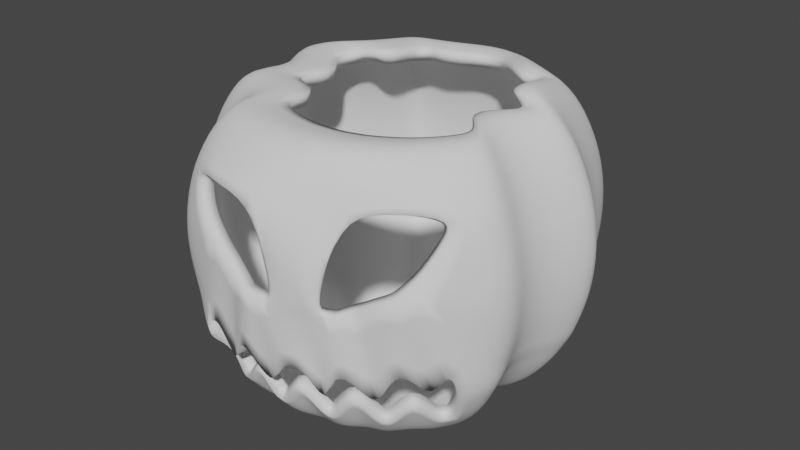 # Source: MD_pumpkin.blend  (saved by Blender 2.92.15; exported with 4.5.12 LTS)
import bpy
from mathutils import Matrix  # noqa: F401  (used for matrix-valued properties, if any)

bpy.ops.wm.read_factory_settings(use_empty=True)
scene = bpy.context.scene
scene.name = 'Scene'

# ---- collections
col_collection = bpy.data.collections.new('Collection'); scene.collection.children.link(col_collection)

# ---- world
world_world = bpy.data.worlds.new('World'); scene.world = world_world
world_world.use_nodes = True; world_world.node_tree.nodes.clear()
_N = world_world.node_tree.nodes; _L = world_world.node_tree.links
n0 = _N.new('ShaderNodeOutputWorld'); n0.name = 'World Output'; n0.location = (300, 300)
n1 = _N.new('ShaderNodeBackground'); n1.name = 'Background'; n1.location = (10, 300)
n1.inputs[0].default_value = (0.05088, 0.05088, 0.05088, 1.0)
_L.new(n1.outputs[0], n0.inputs[0])
n0.is_active_output = True
world_world.color = (0.05088, 0.05088, 0.05088)
world_world.use_sun_shadow = False
world_world.sun_shadow_jitter_overblur = 0.0

# ---- meshes
me_sphere = bpy.data.meshes.new('Sphere')
me_sphere.from_pydata([(0.05215, 0.5864, 0.6284), (0.0, 0.7071, 0.6661), (0.0, 0.8315, 0.5556), (0.0, 0.9239, 0.3827), (0.0, 0.9808, 0.1951), (0.0, 1.0, 7.55e-08), (0.0, 0.9808, -0.1951), (0.0, 0.5556, -0.7699), (0.1605, 0.5757, 0.6284), (0.1379, 0.6935, 0.6661), (0.1622, 0.8155, 0.5556), (0.1802, 0.9061, 0.3827), (0.1913, 0.9619, 0.1951), (0.1951, 0.9808, 7.55e-08), (0.1913, 0.9619, -0.1951), (0.1802, 0.9061, -0.3827), (0.1622, 0.8155, -0.5556), (0.1379, 0.6935, -0.7071), (0.1084, 0.5449, -0.7699), (0.07466, 0.3753, -0.8057), (0.03806, 0.1913, -0.8076), (0.289, 0.4491, 0.664), (0.2948, 0.5583, 0.7017), (0.3424, 0.6732, 0.5912), (0.3777, 0.7586, 0.4183), (0.3995, 0.8111, 0.2307), (0.4069, 0.8289, 0.03564), (0.3995, 0.8111, -0.1595), (0.3777, 0.7586, -0.347), (0.3424, 0.6732, -0.5199), (0.2948, 0.5583, -0.6715), (0.2368, 0.4183, -0.7343), (0.1706, 0.2586, -0.7865), (0.08279, 0.1142, -0.8013), (0.385, 0.3977, 0.664), (0.417, 0.493, 0.7017), (0.4861, 0.5964, 0.5912), (0.5375, 0.6732, 0.4183), (0.5691, 0.7205, 0.2307), (0.5798, 0.7365, 0.03564), (0.5691, 0.7205, -0.1595), (0.5375, 0.6732, -0.347), (0.4861, 0.5964, -0.5199), (0.417, 0.493, -0.6715), (0.3329, 0.367, -0.7343), (0.2082, 0.2467, -0.7733), (0.07786, 0.09611, -0.8039), (0.445, 0.4236, 0.6284), (0.5, 0.5, 0.6661), (0.5879, 0.5879, 0.5556), (0.6533, 0.6533, 0.3827), (0.6935, 0.6935, 0.1951), (0.7071, 0.7071, 7.55e-08), (0.6935, 0.6935, -0.1951), (0.6533, 0.6533, -0.3827), (0.5879, 0.5879, -0.5556), (0.5, 0.5, -0.7071), (0.3936, 0.3822, -0.7506), (0.2676, 0.2524, -0.782), (0.1459, 0.1239, -0.8233), (0.4589, 0.2287, 0.69), (0.5328, 0.2821, 0.7277), (0.6362, 0.3512, 0.6172), (0.713, 0.4025, 0.4443), (0.7603, 0.4342, 0.2567), (0.7763, 0.4448, 0.06165), (0.7603, 0.4342, -0.1334), (0.713, 0.4025, -0.321), (0.6362, 0.3512, -0.4939), (0.5328, 0.2821, -0.6455), (0.4128, 0.2047, -0.7371), (0.2673, 0.1119, -0.7854), (0.1231, 0.0358, -0.8153), (0.5103, 0.1327, 0.69), (0.5981, 0.1599, 0.7277), (0.713, 0.2075, 0.6172), (0.7984, 0.2428, 0.4443), (0.851, 0.2646, 0.2567), (0.8687, 0.272, 0.06165), (0.851, 0.2646, -0.1334), (0.7984, 0.2428, -0.321), (0.713, 0.2075, -0.4939), (0.5981, 0.1599, -0.6455), (0.4692, 0.1344, -0.735), (0.3078, 0.08909, -0.7841), (0.1295, 0.03473, -0.8132), (0.597, 0.1392, 0.6284), (0.6935, 0.1379, 0.6661), (0.8155, 0.1622, 0.5556), (0.9061, 0.1802, 0.3827), (0.9619, 0.1913, 0.1951), (0.9808, 0.1951, 7.55e-08), (0.9619, 0.1913, -0.1951), (0.9061, 0.1802, -0.3827), (0.8155, 0.1622, -0.5556), (0.6935, 0.1379, -0.7071), (0.5449, 0.1084, -0.7699), (0.3753, 0.07466, -0.8057), (0.1913, 0.03806, -0.8076), (0.4815, -0.00578, 0.6512), (0.5809, -0.03657, 0.6889), (0.7052, -0.03657, 0.5784), (0.7976, -0.03657, 0.4055), (0.8545, -0.03657, 0.2179), (0.8738, -0.03657, 0.02286), (0.8545, -0.03657, -0.1722), (0.7976, -0.03657, -0.3598), (0.7052, -0.03657, -0.5327), (0.5809, -0.03657, -0.6843), (0.4293, -0.03657, -0.7471), (0.2564, -0.03657, -0.7993), (0.08111, -0.01841, -0.8036), (0.4708, -0.1142, 0.6512), (0.5673, -0.1745, 0.6889), (0.6892, -0.1988, 0.5784), (0.7799, -0.2168, 0.4055), (0.8357, -0.2279, 0.2179), (0.8545, -0.2317, 0.02286), (0.8357, -0.2279, -0.1722), (0.7799, -0.2168, -0.3598), (0.6892, -0.1988, -0.5327), (0.5673, -0.1745, -0.6843), (0.4187, -0.145, -0.7471), (0.2517, -0.07881, -0.7963), (0.08453, -0.04041, -0.8084), (0.5654, -0.1818, 0.6284), (0.6533, -0.2706, 0.6661), (0.7682, -0.3182, 0.5556), (0.8536, -0.3536, 0.3827), (0.9061, -0.3753, 0.1951), (0.9239, -0.3827, 7.55e-08), (0.9061, -0.3753, -0.1951), (0.8536, -0.3536, -0.3827), (0.7682, -0.3182, -0.5556), (0.6533, -0.2706, -0.7071), (0.5133, -0.2126, -0.7699), (0.3536, -0.1464, -0.8057), (0.1802, -0.07466, -0.8076), (0.5141, -0.2779, 0.6284), (0.5879, -0.3928, 0.6661), (0.6913, -0.4619, 0.5556), (0.7461, -0.5237, 0.4378), (0.7168, -0.5901, 0.3252), (0.6825, -0.6581, 0.2295), (0.6617, -0.7099, 0.1783), (0.7682, -0.5133, -0.3827), (0.6913, -0.4619, -0.5556), (0.5879, -0.3928, -0.7071), (0.4619, -0.3087, -0.7699), (0.3182, -0.2126, -0.8222), (0.1622, -0.1084, -0.8076), (0.445, -0.3621, 0.6284), (0.5, -0.5, 0.6661), (0.5879, -0.5879, 0.5556), (0.5416, -0.6857, 0.4484), (0.5882, -0.7733, 0.1146), (0.6149, -0.6307, -0.3833), (0.5, -0.5, -0.7071), (0.3928, -0.3928, -0.7699), (0.2706, -0.2706, -0.8057), (0.1379, -0.138, -0.8076), (0.3608, -0.4312, 0.6284), (0.3928, -0.5879, 0.6661), (0.4619, -0.6913, 0.5556), (0.3927, -0.7717, 0.4263), (0.4503, -0.8044, 0.04017), (0.4619, -0.6913, -0.5556), (0.3928, -0.5879, -0.7071), (0.3087, -0.4619, -0.7699), (0.2126, -0.3182, -0.8057), (0.1084, -0.1622, -0.8076), (-0.01159, 0.0006593, -0.8241), (0.2648, -0.4825, 0.6284), (0.2706, -0.6533, 0.6661), (0.3182, -0.7682, 0.5556), (0.3645, -0.7913, 0.3952), (0.3447, -0.8546, 0.2113), (0.3211, -0.873, 0.02112), (0.3724, -0.8624, 0.004632), (0.3182, -0.7682, -0.5556), (0.2706, -0.6533, -0.7071), (0.2126, -0.5133, -0.7699), (0.1464, -0.3536, -0.8057), (0.07466, -0.1802, -0.8076), (0.1605, -0.5141, 0.6284), (0.1379, -0.6935, 0.6661), (0.1622, -0.8155, 0.5556), (0.08508, -0.9266, 0.3894), (0.1027, -0.9334, 0.2054), (0.1209, -0.9214, 0.03628), (0.08419, -0.9436, 0.02149), (0.1621, -0.8585, -0.3567), (0.1379, -0.6935, -0.7071), (0.1084, -0.5449, -0.7699), (0.07466, -0.3753, -0.8057), (0.03806, -0.1913, -0.8076), (0.05215, -0.5248, 0.6284), (-2.584e-08, -0.7071, 0.6661), (-8.544e-08, -0.8315, 0.5556), (0.03769, -0.9338, 0.4375), (-0.01376, -0.96, 0.04045), (-8.544e-08, -0.8315, -0.5556), (-2.584e-08, -0.7071, -0.7071), (-1.094e-08, -0.5556, -0.7699), (3.964e-09, -0.3827, -0.8057), (3.964e-09, -0.1951, -0.8076), (-0.05624, -0.5141, 0.6284), (-0.1379, -0.6935, 0.6661), (-0.1622, -0.8155, 0.5556), (-0.1807, -0.9122, 0.4461), (-0.1024, -0.9263, 0.08254), (-0.1622, -0.8155, -0.5556), (-0.1379, -0.6935, -0.7071), (-0.1084, -0.5449, -0.7699), (-0.07466, -0.3753, -0.8057), (-0.03806, -0.1913, -0.8076), (-0.1605, -0.4825, 0.6284), (-0.2706, -0.6533, 0.6661), (-0.3182, -0.7682, 0.5556), (-0.3382, -0.8534, 0.4536), (-0.3168, -0.881, 0.3393), (-0.278, -0.899, 0.2661), (-0.2199, -0.9152, 0.1985), (-0.3182, -0.907, -0.3361), (-0.263, -0.796, -0.4656), (-0.2706, -0.6533, -0.7071), (-0.2126, -0.5133, -0.7699), (-0.1464, -0.3536, -0.8057), (-0.07466, -0.1802, -0.8076), (-0.2565, -0.4312, 0.6284), (-0.3928, -0.5879, 0.6661), (-0.4619, -0.6913, 0.5556), (-0.5133, -0.7682, 0.3827), (-0.5449, -0.8155, 0.1951), (-0.5556, -0.8315, 7.55e-08), (-0.5449, -0.8155, -0.1951), (-0.5133, -0.7682, -0.3827), (-0.4619, -0.6913, -0.5556), (-0.3928, -0.5879, -0.7071), (-0.3087, -0.4619, -0.7699), (-0.2126, -0.3182, -0.8057), (-0.1024, -0.1376, -0.8124), (-0.2254, -0.3075, 0.632), (-0.3847, -0.4454, 0.6697), (-0.4727, -0.5333, 0.5592), (-0.538, -0.5987, 0.3863), (-0.5783, -0.6389, 0.1987), (-0.5919, -0.6525, 0.003641), (-0.5783, -0.6389, -0.1914), (-0.538, -0.5987, -0.379), (-0.4727, -0.5333, -0.5519), (-0.3847, -0.4454, -0.7035), (-0.2776, -0.3382, -0.7663), (-0.187, -0.1996, -0.802), (-0.08402, -0.07375, -0.8183), (-0.2945, -0.2233, 0.632), (-0.4727, -0.3382, 0.6697), (-0.5761, -0.4073, 0.5592), (-0.6529, -0.4587, 0.3863), (-0.7002, -0.4903, 0.1987), (-0.7162, -0.501, 0.003641), (-0.7002, -0.4903, -0.1914), (-0.6529, -0.4587, -0.379), (-0.5761, -0.4073, -0.5519), (-0.4727, -0.3382, -0.7035), (-0.3467, -0.254, -0.7663), (-0.2048, -0.158, -0.8142), (-0.07778, -0.04, -0.8244), (-0.4611, -0.1818, 0.6284), (-0.6533, -0.2706, 0.6661), (-0.7682, -0.3182, 0.5556), (-0.8536, -0.3536, 0.3827), (-0.9061, -0.3753, 0.1951), (-0.9239, -0.3827, 7.55e-08), (-0.9061, -0.3753, -0.1951), (-0.8536, -0.3536, -0.3827), (-0.7682, -0.3182, -0.5556), (-0.6533, -0.2706, -0.7071), (-0.5133, -0.2126, -0.7699), (-0.3536, -0.1464, -0.8057), (-0.1469, -0.0562, -0.8159), (-0.3851, -0.05491, 0.621), (-0.5859, -0.1153, 0.6588), (-0.7078, -0.1395, 0.5483), (-0.7985, -0.1575, 0.3754), (-0.8543, -0.1686, 0.1878), (-0.8731, -0.1724, -0.007318), (-0.8543, -0.1686, -0.2024), (-0.7985, -0.1575, -0.39), (-0.7078, -0.1395, -0.5629), (-0.5859, -0.1153, -0.7144), (-0.4372, -0.08569, -0.7773), (-0.2677, -0.05196, -0.813), (-0.08119, -0.006185, -0.8239), (-0.3958, 0.05348, 0.621), (-0.5994, 0.0227, 0.6588), (-0.7238, 0.0227, 0.5483), (-0.8162, 0.0227, 0.3754), (-0.8731, 0.0227, 0.1878), (-0.8923, 0.0227, -0.007318), (-0.8731, 0.0227, -0.2024), (-0.8162, 0.0227, -0.39), (-0.7238, 0.0227, -0.5629), (-0.5994, 0.0227, -0.7144), (-0.4479, 0.0227, -0.7773), (-0.275, 0.0227, -0.813), (-0.09705, 0.005953, -0.8243), (-0.4927, 0.1392, 0.6284), (-0.6935, 0.1379, 0.6661), (-0.8155, 0.1622, 0.5556), (-0.9061, 0.1802, 0.3827), (-0.9619, 0.1913, 0.1951), (-0.9808, 0.1951, 7.55e-08), (-0.9619, 0.1913, -0.1951), (-0.9061, 0.1802, -0.3827), (-0.8155, 0.1622, -0.5556), (-0.6935, 0.1379, -0.7071), (-0.5449, 0.1084, -0.7699), (-0.3753, 0.07466, -0.8057), (-0.1827, 0.04142, -0.8294), (-0.4611, 0.2434, 0.6284), (-0.6533, 0.2706, 0.6661), (-0.7682, 0.3182, 0.5556), (-0.8536, 0.3536, 0.3827), (-0.9061, 0.3753, 0.1951), (-0.9239, 0.3827, 7.55e-08), (-0.9061, 0.3753, -0.1951), (-0.8536, 0.3536, -0.3827), (-0.7682, 0.3182, -0.5556), (-0.6533, 0.2706, -0.7071), (-0.5133, 0.2126, -0.7699), (-0.3536, 0.1464, -0.8057), (-0.1603, 0.058, -0.8311), (-0.3204, 0.248, 0.653), (-0.4986, 0.3014, 0.6907), (-0.602, 0.3705, 0.5802), (-0.6788, 0.4218, 0.4073), (-0.7261, 0.4534, 0.2197), (-0.7421, 0.4641, 0.02465), (-0.7261, 0.4534, -0.1704), (-0.6788, 0.4218, -0.358), (-0.602, 0.3705, -0.5309), (-0.4986, 0.3014, -0.6825), (-0.3726, 0.2172, -0.7453), (-0.2329, 0.12, -0.7983), (-0.07009, 0.04247, -0.8226), (-0.2513, 0.3322, 0.653), (-0.4107, 0.4085, 0.6907), (-0.4986, 0.4965, 0.5802), (-0.5639, 0.5618, 0.4073), (-0.6042, 0.6021, 0.2197), (-0.6178, 0.6156, 0.02465), (-0.6042, 0.6021, -0.1704), (-0.5639, 0.5618, -0.358), (-0.4986, 0.4965, -0.5309), (-0.4107, 0.4085, -0.6825), (-0.3035, 0.3014, -0.7453), (-0.1855, 0.1773, -0.8079), (-0.05322, 0.05563, -0.8245), (-0.2565, 0.4927, 0.6284), (-0.3928, 0.5879, 0.6661), (-0.4619, 0.6913, 0.5556), (-0.5133, 0.7682, 0.3827), (-0.5449, 0.8155, 0.1951), (-0.5556, 0.8315, 7.55e-08), (-0.5449, 0.8155, -0.1951), (-0.5133, 0.7682, -0.3827), (-0.4619, 0.6913, -0.5556), (-0.3928, 0.5879, -0.7071), (-0.3087, 0.4619, -0.7699), (-0.2126, 0.3182, -0.8057), (-0.1002, 0.1636, -0.8069), (-0.1592, 0.4782, 0.6363), (-0.2693, 0.5874, 0.674), (-0.3169, 0.7023, 0.5635), (-0.3523, 0.7876, 0.3906), (-0.3741, 0.8402, 0.203), (-0.3814, 0.858, 0.007917), (-0.3741, 0.8402, -0.1872), (-0.3523, 0.7876, -0.3748), (-0.3169, 0.7023, -0.5477), (-0.2693, 0.5874, -0.6992), (-0.2113, 0.4474, -0.762), (-0.1452, 0.2876, -0.8142), (-0.05787, 0.1208, -0.81), (-0.05498, 0.5098, 0.6363), (-0.1367, 0.6276, 0.674), (-0.161, 0.7496, 0.5635), (-0.179, 0.8402, 0.3906), (-0.1901, 0.896, 0.203), (-0.1938, 0.9149, 0.007917), (-0.1901, 0.896, -0.1872), (-0.179, 0.8402, -0.3748), (-0.161, 0.7496, -0.5477), (-0.1367, 0.6276, -0.6992), (-0.1071, 0.479, -0.762), (-0.0734, 0.3094, -0.7977), (-0.03305, 0.1245, -0.8096), (6.357e-08, 0.9239, -0.3827), (2.722e-07, 0.8315, -0.5556), (1.53e-07, 0.7071, -0.7071), (7.847e-08, 0.3827, -0.8057), (1.514e-08, 0.1951, -0.8076), (0.04816, 0.2421, -0.8116), (0.1116, 0.1664, -0.7966), (0.1275, 0.1466, -0.7976), (0.1745, 0.1657, -0.7944), (0.1656, 0.07242, -0.8104), (0.169, 0.06458, -0.8066), (0.2421, 0.04816, -0.8116), (0.1296, -0.02098, -0.8), (0.1364, -0.04114, -0.804), (0.2281, -0.09447, -0.8116), (0.2053, -0.1371, -0.8116), (0.1746, -0.1746, -0.8116), (0.1371, -0.2053, -0.8116), (0.09447, -0.2281, -0.8116), (0.04816, -0.2421, -0.8116), (3.964e-09, -0.2469, -0.8116), (-0.04816, -0.2421, -0.8116), (-0.09447, -0.2281, -0.8116), (-0.1371, -0.2053, -0.8116), (-0.1422, -0.1426, -0.8132), (-0.1462, -0.08185, -0.8275), (-0.2326, -0.09427, -0.8181), (-0.1354, -0.02287, -0.8165), (-0.1376, 0.003868, -0.8181), (-0.2352, 0.05326, -0.8143), (-0.2312, 0.09778, -0.8178), (-0.104, 0.07081, -0.8179), (-0.102, 0.08471, -0.8089), (-0.1371, 0.2053, -0.8116), (-0.079, 0.1698, -0.8137), (-0.0469, 0.1762, -0.8037), (3.262e-08, 0.2469, -0.8116), (0.1712, 0.8608, -0.4691), (0.3601, 0.7159, -0.4335), (0.5118, 0.6348, -0.4335), (0.6206, 0.6206, -0.4691), (0.6746, 0.3769, -0.4075), (0.7557, 0.2251, -0.4075), (0.8608, 0.1712, -0.4691), (0.7514, -0.03657, -0.4463), (0.7346, -0.2078, -0.4463), (0.8109, -0.3359, -0.4691), (0.7298, -0.4876, -0.4691), (-0.2881, -0.8403, -0.386), (-0.4876, -0.7298, -0.4691), (-0.5054, -0.566, -0.4655), (-0.6145, -0.433, -0.4655), (-0.8109, -0.3359, -0.4691), (-0.7531, -0.1485, -0.4764), (-0.77, 0.0227, -0.4764), (-0.8608, 0.1712, -0.4691), (-0.8109, 0.3359, -0.4691), (-0.6404, 0.3961, -0.4445), (-0.5313, 0.5291, -0.4445), (-0.4876, 0.7298, -0.4691), (-0.3346, 0.745, -0.4612), (-0.17, 0.7949, -0.4612), (1.679e-07, 0.8777, -0.4691), (0.1835, 0.9228, -0.3268), (0.3842, 0.7742, -0.2911), (0.5469, 0.6873, -0.2911), (0.6653, 0.6653, -0.3268), (0.7271, 0.412, -0.2651), (0.8141, 0.2493, -0.2651), (0.9228, 0.1835, -0.3268), (0.8146, -0.03657, -0.3039), (0.7965, -0.2201, -0.3039), (0.8692, -0.36, -0.3268), (0.7511, -0.5745, -0.2124), (0.636, -0.6868, -0.2436), (0.5037, -0.7252, -0.4438), (0.3622, -0.8557, -0.2749), (0.1425, -0.9197, -0.2725), (-0.02557, -0.9387, -0.257), (-0.1765, -0.8705, -0.452), (-0.3241, -0.877, -0.2466), (-0.5227, -0.7823, -0.3268), (-0.55, -0.6107, -0.3231), (-0.667, -0.4681, -0.3231), (-0.8692, -0.36, -0.3268), (-0.8151, -0.1609, -0.3341), (-0.8332, 0.0227, -0.3341), (-0.9228, 0.1835, -0.3268), (-0.8692, 0.36, -0.3268), (-0.6929, 0.4312, -0.3021), (-0.5759, 0.5738, -0.3021), (-0.5227, 0.7823, -0.3268), (-0.3588, 0.8033, -0.3189), (-0.1823, 0.8569, -0.3189), (4.462e-08, 0.9408, -0.3268), (0.2212, -0.9054, -0.01707), (0.2137, -0.498, 0.6284), (0.2056, -0.673, 0.6661), (0.2417, -0.7914, 0.5556), (0.2118, -0.8929, 0.338), (0.2178, -0.9174, 0.2129), (0.2661, -0.9114, 0.04777), (0.2545, -0.8871, -0.2737), (0.2392, -0.4902, 0.6284), (0.2381, -0.6631, 0.6661), (0.28, -0.7798, 0.5556), (0.3074, -0.847, 0.3378), (0.2995, -0.9011, 0.2074), (0.3095, -0.9036, 0.0451), (0.3041, -0.8809, -0.01452), (0.2982, -0.8217, -0.4589), (0.1374, -0.9285, -0.01496), (0.1985, -0.9034, -0.2731), (0.1871, -0.5061, 0.6284), (0.1718, -0.6833, 0.6661), (0.202, -0.8034, 0.5556), (0.1125, -0.9406, 0.3382), (0.1433, -0.926, 0.2011), (0.1911, -0.9264, 0.05054), (0.02491, -0.9522, 0.02896), (0.0621, -0.8894, -0.4477), (0.4207, -0.8302, 0.02495), (0.436, -0.8149, -0.2701), (0.5082, -0.7969, 0.07797), (0.5729, -0.7304, -0.2544), (-0.05772, -0.9377, 0.05172), (-0.09769, -0.9254, -0.257), (-0.1566, -0.9157, 0.1361), (-0.2414, -0.8928, -0.2473), (0.6255, -0.7535, 0.1309), (0.6809, -0.5887, -0.3868), (0.2606, -0.4876, -0.7699), (0.3317, -0.6206, -0.7071), (0.1795, -0.3359, -0.8057), (0.09152, -0.1712, -0.8076), (0.4069, -0.7838, -0.3506), (0.1158, -0.2167, -0.8116), (0.5249, -0.6396, -0.5556), (0.4464, -0.544, -0.7071), (0.3508, -0.4274, -0.7699), (0.2416, -0.2944, -0.8057), (0.1232, -0.1501, -0.8076), (0.1559, -0.1899, -0.8116), (0.4274, -0.3508, -0.7699), (0.544, -0.4464, -0.7071), (0.2944, -0.2416, -0.8139), (0.1501, -0.1232, -0.8076), (0.6396, -0.5249, -0.5556), (0.1899, -0.1559, -0.8116), (0.2402, -0.7918, -0.5556), (0.2043, -0.6734, -0.7071), (0.1605, -0.5291, -0.7699), (0.1106, -0.3644, -0.8057), (0.05636, -0.1858, -0.8076), (0.07132, -0.2351, -0.8116), (0.03735, -0.379, -0.8057), (0.05423, -0.5502, -0.7699), (0.01904, -0.1932, -0.8076), (0.08116, -0.8235, -0.5556), (0.06902, -0.7003, -0.7071), (0.0241, -0.2445, -0.8116), (-0.06627, -0.863, -0.3657), (-0.07084, -0.7001, -0.7071), (-0.05566, -0.5501, -0.7699), (-0.03834, -0.3789, -0.8057), (-0.01954, -0.1932, -0.8076), (-0.02473, -0.2444, -0.8116), (-0.1117, -0.3641, -0.8057), (-0.1622, -0.5286, -0.7699), (-0.05695, -0.1856, -0.8076), (-0.2427, -0.7911, -0.5556), (-0.2064, -0.6728, -0.7071), (-0.07206, -0.2349, -0.8116)], [], [(460, 398, 15, 435), (1, 0, 8, 9), (400, 399, 16, 17), (2, 1, 9, 10), (7, 400, 17, 18), (3, 2, 10, 11), (401, 7, 18, 19), (4, 3, 11, 12), (434, 401, 19, 403), (5, 4, 12, 13), (171, 402, 20), (6, 5, 13, 14), (492, 6, 14, 461), (461, 14, 27, 462), (435, 15, 28, 436), (9, 8, 21, 22), (17, 16, 29, 30), (10, 9, 22, 23), (18, 17, 30, 31), (11, 10, 23, 24), (19, 18, 31, 32), (12, 11, 24, 25), (403, 19, 32, 404), (13, 12, 25, 26), (171, 20, 33), (14, 13, 26, 27), (24, 23, 36, 37), (32, 31, 44, 45), (25, 24, 37, 38), (404, 32, 45, 405), (26, 25, 38, 39), (171, 33, 46), (27, 26, 39, 40), (462, 27, 40, 463), (436, 28, 41, 437), (22, 21, 34, 35), (30, 29, 42, 43), (23, 22, 35, 36), (31, 30, 43, 44), (463, 40, 53, 464), (437, 41, 54, 438), (35, 34, 47, 48), (43, 42, 55, 56), (36, 35, 48, 49), (44, 43, 56, 57), (37, 36, 49, 50), (45, 44, 57, 58), (38, 37, 50, 51), (405, 45, 58, 406), (39, 38, 51, 52), (171, 46, 59), (40, 39, 52, 53), (58, 57, 70, 71), (51, 50, 63, 64), (406, 58, 71, 407), (52, 51, 64, 65), (171, 59, 72), (53, 52, 65, 66), (464, 53, 66, 465), (438, 54, 67, 439), (48, 47, 60, 61), (56, 55, 68, 69), (49, 48, 61, 62), (57, 56, 69, 70), (50, 49, 62, 63), (439, 67, 80, 440), (61, 60, 73, 74), (69, 68, 81, 82), (62, 61, 74, 75), (70, 69, 82, 83), (63, 62, 75, 76), (71, 70, 83, 84), (64, 63, 76, 77), (407, 71, 84, 408), (65, 64, 77, 78), (171, 72, 85), (66, 65, 78, 79), (465, 66, 79, 466), (77, 76, 89, 90), (408, 84, 97, 409), (78, 77, 90, 91), (171, 85, 98), (79, 78, 91, 92), (466, 79, 92, 467), (440, 80, 93, 441), (74, 73, 86, 87), (82, 81, 94, 95), (75, 74, 87, 88), (83, 82, 95, 96), (76, 75, 88, 89), (84, 83, 96, 97), (441, 93, 106, 442), (87, 86, 99, 100), (95, 94, 107, 108), (88, 87, 100, 101), (96, 95, 108, 109), (89, 88, 101, 102), (97, 96, 109, 110), (90, 89, 102, 103), (409, 97, 110, 410), (91, 90, 103, 104), (171, 98, 111), (92, 91, 104, 105), (467, 92, 105, 468), (410, 110, 123, 411), (104, 103, 116, 117), (171, 111, 124), (105, 104, 117, 118), (468, 105, 118, 469), (442, 106, 119, 443), (100, 99, 112, 113), (108, 107, 120, 121), (101, 100, 113, 114), (109, 108, 121, 122), (102, 101, 114, 115), (110, 109, 122, 123), (103, 102, 115, 116), (121, 120, 133, 134), (114, 113, 126, 127), (122, 121, 134, 135), (115, 114, 127, 128), (123, 122, 135, 136), (116, 115, 128, 129), (411, 123, 136, 412), (117, 116, 129, 130), (171, 124, 137), (118, 117, 130, 131), (469, 118, 131, 470), (443, 119, 132, 444), (113, 112, 125, 126), (171, 137, 150), (131, 130, 143, 144), (470, 131, 144, 471), (444, 132, 145, 445), (126, 125, 138, 139), (134, 133, 146, 147), (127, 126, 139, 140), (135, 134, 147, 148), (128, 127, 140, 141), (136, 135, 148, 149), (129, 128, 141, 142), (412, 136, 149, 413), (130, 129, 142, 143), (140, 139, 152, 153), (541, 542, 157, 158), (141, 140, 153, 154), (543, 541, 158, 159), (546, 543, 159, 414), (171, 150, 544, 160), (528, 527, 155, 472), (139, 138, 151, 152), (542, 545, 156, 157), (522, 521, 165, 473), (152, 151, 161, 162), (536, 535, 166, 167), (153, 152, 162, 163), (537, 536, 167, 168), (154, 153, 163, 164), (538, 537, 168, 169), (540, 538, 169, 415), (171, 160, 539, 170), (529, 530, 180, 181), (164, 163, 174, 175), (531, 529, 181, 182), (534, 531, 182, 416), (171, 170, 532, 183), (520, 519, 178, 474), (162, 161, 172, 173), (530, 533, 179, 180), (163, 162, 173, 174), (510, 509, 190, 475), (512, 511, 184, 185), (548, 547, 191, 192), (513, 512, 185, 186), (549, 548, 192, 193), (514, 513, 186, 187), (550, 549, 193, 194), (515, 514, 187, 188), (552, 550, 194, 417), (516, 515, 188, 189), (171, 183, 551, 195), (509, 516, 189, 190), (187, 186, 198, 199), (553, 554, 203, 204), (558, 553, 204, 418), (171, 195, 555, 205), (518, 517, 200, 476), (185, 184, 196, 197), (557, 556, 201, 202), (186, 185, 197, 198), (554, 557, 202, 203), (524, 523, 210, 477), (197, 196, 206, 207), (560, 559, 211, 212), (198, 197, 207, 208), (561, 560, 212, 213), (199, 198, 208, 209), (562, 561, 213, 214), (564, 562, 214, 419), (171, 205, 563, 215), (565, 566, 226, 227), (570, 565, 227, 420), (171, 215, 567, 228), (526, 525, 222, 478), (207, 206, 216, 217), (569, 568, 224, 225), (208, 207, 217, 218), (566, 569, 225, 226), (209, 208, 218, 219), (446, 223, 236, 447), (217, 216, 229, 230), (225, 224, 237, 238), (218, 217, 230, 231), (226, 225, 238, 239), (219, 218, 231, 232), (227, 226, 239, 240), (220, 219, 232, 233), (420, 227, 240, 421), (221, 220, 233, 234), (171, 228, 241), (222, 221, 234, 235), (478, 222, 235, 479), (421, 240, 253, 422), (234, 233, 246, 247), (171, 241, 254), (235, 234, 247, 248), (479, 235, 248, 480), (447, 236, 249, 448), (230, 229, 242, 243), (238, 237, 250, 251), (231, 230, 243, 244), (239, 238, 251, 252), (232, 231, 244, 245), (240, 239, 252, 253), (233, 232, 245, 246), (243, 242, 255, 256), (251, 250, 263, 264), (244, 243, 256, 257), (252, 251, 264, 265), (245, 244, 257, 258), (253, 252, 265, 266), (246, 245, 258, 259), (422, 253, 266, 423), (247, 246, 259, 260), (171, 254, 267), (248, 247, 260, 261), (480, 248, 261, 481), (448, 249, 262, 449), (260, 259, 272, 273), (171, 267, 280), (261, 260, 273, 274), (481, 261, 274, 482), (449, 262, 275, 450), (256, 255, 268, 269), (264, 263, 276, 277), (257, 256, 269, 270), (265, 264, 277, 278), (258, 257, 270, 271), (266, 265, 278, 279), (259, 258, 271, 272), (423, 266, 279, 424), (277, 276, 289, 290), (270, 269, 282, 283), (278, 277, 290, 291), (271, 270, 283, 284), (279, 278, 291, 292), (272, 271, 284, 285), (424, 279, 292, 425), (273, 272, 285, 286), (171, 280, 293), (274, 273, 286, 287), (482, 274, 287, 483), (450, 275, 288, 451), (269, 268, 281, 282), (171, 293, 306), (287, 286, 299, 300), (483, 287, 300, 484), (451, 288, 301, 452), (282, 281, 294, 295), (290, 289, 302, 303), (283, 282, 295, 296), (291, 290, 303, 304), (284, 283, 296, 297), (292, 291, 304, 305), (285, 284, 297, 298), (425, 292, 305, 426), (286, 285, 298, 299), (296, 295, 308, 309), (304, 303, 316, 317), (297, 296, 309, 310), (305, 304, 317, 318), (298, 297, 310, 311), (426, 305, 318, 427), (299, 298, 311, 312), (171, 306, 319), (300, 299, 312, 313), (484, 300, 313, 485), (452, 301, 314, 453), (295, 294, 307, 308), (303, 302, 315, 316), (313, 312, 325, 326), (485, 313, 326, 486), (453, 314, 327, 454), (308, 307, 320, 321), (316, 315, 328, 329), (309, 308, 321, 322), (317, 316, 329, 330), (310, 309, 322, 323), (318, 317, 330, 331), (311, 310, 323, 324), (427, 318, 331, 428), (312, 311, 324, 325), (171, 319, 332), (330, 329, 342, 343), (323, 322, 335, 336), (331, 330, 343, 344), (324, 323, 336, 337), (428, 331, 344, 429), (325, 324, 337, 338), (171, 332, 345), (326, 325, 338, 339), (486, 326, 339, 487), (454, 327, 340, 455), (321, 320, 333, 334), (329, 328, 341, 342), (322, 321, 334, 335), (487, 339, 352, 488), (455, 340, 353, 456), (334, 333, 346, 347), (342, 341, 354, 355), (335, 334, 347, 348), (343, 342, 355, 356), (336, 335, 348, 349), (344, 343, 356, 357), (337, 336, 349, 350), (429, 344, 357, 430), (338, 337, 350, 351), (171, 345, 358), (339, 338, 351, 352), (357, 356, 369, 370), (350, 349, 362, 363), (430, 357, 370, 431), (351, 350, 363, 364), (171, 358, 371), (352, 351, 364, 365), (488, 352, 365, 489), (456, 353, 366, 457), (347, 346, 359, 360), (355, 354, 367, 368), (348, 347, 360, 361), (356, 355, 368, 369), (349, 348, 361, 362), (457, 366, 379, 458), (360, 359, 372, 373), (368, 367, 380, 381), (361, 360, 373, 374), (369, 368, 381, 382), (362, 361, 374, 375), (370, 369, 382, 383), (363, 362, 375, 376), (431, 370, 383, 432), (364, 363, 376, 377), (171, 371, 384), (365, 364, 377, 378), (489, 365, 378, 490), (376, 375, 388, 389), (432, 383, 396, 433), (377, 376, 389, 390), (171, 384, 397), (378, 377, 390, 391), (490, 378, 391, 491), (458, 379, 392, 459), (373, 372, 385, 386), (381, 380, 393, 394), (374, 373, 386, 387), (382, 381, 394, 395), (375, 374, 387, 388), (383, 382, 395, 396), (459, 392, 398, 460), (386, 385, 0, 1), (394, 393, 399, 400), (387, 386, 1, 2), (395, 394, 400, 7), (388, 387, 2, 3), (396, 395, 7, 401), (389, 388, 3, 4), (433, 396, 401, 434), (390, 389, 4, 5), (171, 397, 402), (391, 390, 5, 6), (491, 391, 6, 492), (397, 433, 434, 402), (384, 432, 433, 397), (371, 431, 432, 384), (358, 430, 431, 371), (345, 429, 430, 358), (332, 428, 429, 345), (319, 427, 428, 332), (306, 426, 427, 319), (293, 425, 426, 306), (280, 424, 425, 293), (267, 423, 424, 280), (254, 422, 423, 267), (241, 421, 422, 254), (228, 420, 421, 241), (567, 570, 420, 228), (563, 564, 419, 215), (555, 558, 418, 205), (551, 552, 417, 195), (532, 534, 416, 183), (539, 540, 415, 170), (544, 546, 414, 160), (137, 412, 413, 150), (124, 411, 412, 137), (111, 410, 411, 124), (98, 409, 410, 111), (85, 408, 409, 98), (72, 407, 408, 85), (59, 406, 407, 72), (46, 405, 406, 59), (33, 404, 405, 46), (20, 403, 404, 33), (402, 434, 403, 20), (393, 459, 460, 399), (380, 458, 459, 393), (367, 457, 458, 380), (354, 456, 457, 367), (341, 455, 456, 354), (328, 454, 455, 341), (315, 453, 454, 328), (302, 452, 453, 315), (289, 451, 452, 302), (276, 450, 451, 289), (263, 449, 450, 276), (250, 448, 449, 263), (237, 447, 448, 250), (224, 446, 447, 237), (133, 444, 445, 146), (120, 443, 444, 133), (107, 442, 443, 120), (94, 441, 442, 107), (81, 440, 441, 94), (68, 439, 440, 81), (55, 438, 439, 68), (42, 437, 438, 55), (29, 436, 437, 42), (16, 435, 436, 29), (399, 460, 435, 16), (392, 491, 492, 398), (379, 490, 491, 392), (366, 489, 490, 379), (353, 488, 489, 366), (340, 487, 488, 353), (327, 486, 487, 340), (314, 485, 486, 327), (301, 484, 485, 314), (288, 483, 484, 301), (275, 482, 483, 288), (262, 481, 482, 275), (249, 480, 481, 262), (236, 479, 480, 249), (223, 478, 479, 236), (132, 470, 471, 145), (119, 469, 470, 132), (106, 468, 469, 119), (93, 467, 468, 106), (80, 466, 467, 93), (67, 465, 466, 80), (54, 464, 465, 67), (41, 463, 464, 54), (28, 462, 463, 41), (15, 461, 462, 28), (398, 492, 461, 15), (507, 506, 499, 493), (506, 505, 498, 499), (505, 504, 497, 498), (504, 503, 496, 497), (503, 502, 495, 496), (502, 501, 494, 495), (508, 507, 493, 500), (474, 178, 507, 508), (173, 172, 501, 502), (174, 173, 502, 503), (175, 174, 503, 504), (176, 175, 504, 505), (177, 176, 505, 506), (178, 177, 506, 507), (493, 499, 516, 509), (499, 498, 515, 516), (498, 497, 514, 515), (497, 496, 513, 514), (496, 495, 512, 513), (495, 494, 511, 512), (500, 493, 509, 510), (475, 190, 517, 518), (473, 165, 519, 520), (472, 155, 521, 522), (476, 200, 523, 524), (477, 210, 525, 526), (471, 144, 527, 528), (170, 415, 534, 532), (167, 166, 533, 530), (415, 169, 531, 534), (169, 168, 529, 531), (168, 167, 530, 529), (160, 414, 540, 539), (414, 159, 538, 540), (159, 158, 537, 538), (158, 157, 536, 537), (157, 156, 535, 536), (150, 413, 546, 544), (147, 146, 545, 542), (413, 149, 543, 546), (149, 148, 541, 543), (148, 147, 542, 541), (183, 416, 552, 551), (416, 182, 550, 552), (182, 181, 549, 550), (181, 180, 548, 549), (180, 179, 547, 548), (195, 417, 558, 555), (193, 192, 557, 554), (192, 191, 556, 557), (417, 194, 553, 558), (194, 193, 554, 553), (205, 418, 564, 563), (418, 204, 562, 564), (204, 203, 561, 562), (203, 202, 560, 561), (202, 201, 559, 560), (215, 419, 570, 567), (213, 212, 569, 566), (212, 211, 568, 569), (419, 214, 565, 570), (214, 213, 566, 565), (187, 199, 188), (176, 164, 175)])
me_sphere.polygons.foreach_set('use_smooth', [True] * 537)
_uv = me_sphere.uv_layers.new(name='UVMap')
_uv.uv.foreach_set('vector', [0.75, 0.3437, 0.75, 0.375, 0.7188, 0.375, 0.7187, 0.3438, 0.75, 0.75, 0.75, 0.8125, 0.7188, 0.8125, 0.7188, 0.75, 0.75, 0.25, 0.75, 0.3125, 0.7188, 0.3125, 0.7188, 0.25, 0.75, 0.6875, 0.75, 0.75, 0.7188, 0.75, 0.7188, 0.6875, 0.75, 0.1875, 0.75, 0.25, 0.7188, 0.25, 0.7188, 0.1875, 0.75, 0.625, 0.75, 0.6875, 0.7188, 0.6875, 0.7188, 0.625, 0.75, 0.125, 0.75, 0.1875, 0.7188, 0.1875, 0.7188, 0.125, 0.75, 0.5625, 0.75, 0.625, 0.7188, 0.625, 0.7188, 0.5625, 0.75, 0.07975, 0.75, 0.125, 0.7188, 0.125, 0.7187, 0.07975, 0.75, 0.5, 0.75, 0.5625, 0.7188, 0.5625, 0.7188, 0.5, 0.7344, 0.0, 0.75, 0.0625, 0.7187, 0.0625, 0.75, 0.4375, 0.75, 0.5, 0.7188, 0.5, 0.7188, 0.4375, 0.75, 0.3936, 0.75, 0.4375, 0.7188, 0.4375, 0.7188, 0.3936, 0.7188, 0.3936, 0.7188, 0.4375, 0.6875, 0.4375, 0.6875, 0.3936, 0.7187, 0.3438, 0.7188, 0.375, 0.6875, 0.375, 0.6875, 0.3438, 0.7188, 0.75, 0.7188, 0.8125, 0.6875, 0.8125, 0.6875, 0.75, 0.7188, 0.25, 0.7188, 0.3125, 0.6875, 0.3125, 0.6875, 0.25, 0.7188, 0.6875, 0.7188, 0.75, 0.6875, 0.75, 0.6875, 0.6875, 0.7188, 0.1875, 0.7188, 0.25, 0.6875, 0.25, 0.6875, 0.1875, 0.7188, 0.625, 0.7188, 0.6875, 0.6875, 0.6875, 0.6875, 0.625, 0.7188, 0.125, 0.7188, 0.1875, 0.6875, 0.1875, 0.6875, 0.125, 0.7188, 0.5625, 0.7188, 0.625, 0.6875, 0.625, 0.6875, 0.5625, 0.7187, 0.07975, 0.7188, 0.125, 0.6875, 0.125, 0.6875, 0.07975, 0.7188, 0.5, 0.7188, 0.5625, 0.6875, 0.5625, 0.6875, 0.5, 0.7031, 0.0, 0.7187, 0.0625, 0.6875, 0.0625, 0.7188, 0.4375, 0.7188, 0.5, 0.6875, 0.5, 0.6875, 0.4375, 0.6875, 0.625, 0.6875, 0.6875, 0.6562, 0.6875, 0.6562, 0.625, 0.6875, 0.125, 0.6875, 0.1875, 0.6562, 0.1875, 0.6562, 0.125, 0.6875, 0.5625, 0.6875, 0.625, 0.6562, 0.625, 0.6562, 0.5625, 0.6875, 0.07975, 0.6875, 0.125, 0.6562, 0.125, 0.6562, 0.07975, 0.6875, 0.5, 0.6875, 0.5625, 0.6562, 0.5625, 0.6562, 0.5, 0.6719, 0.0, 0.6875, 0.0625, 0.6562, 0.0625, 0.6875, 0.4375, 0.6875, 0.5, 0.6562, 0.5, 0.6562, 0.4375, 0.6875, 0.3936, 0.6875, 0.4375, 0.6562, 0.4375, 0.6562, 0.3936, 0.6875, 0.3438, 0.6875, 0.375, 0.6562, 0.375, 0.6562, 0.3438, 0.6875, 0.75, 0.6875, 0.8125, 0.6562, 0.8125, 0.6562, 0.75, 0.6875, 0.25, 0.6875, 0.3125, 0.6562, 0.3125, 0.6562, 0.25, 0.6875, 0.6875, 0.6875, 0.75, 0.6562, 0.75, 0.6562, 0.6875, 0.6875, 0.1875, 0.6875, 0.25, 0.6562, 0.25, 0.6562, 0.1875, 0.6562, 0.3936, 0.6562, 0.4375, 0.625, 0.4375, 0.625, 0.3936, 0.6562, 0.3438, 0.6562, 0.375, 0.625, 0.375, 0.625, 0.3438, 0.6562, 0.75, 0.6562, 0.8125, 0.625, 0.8125, 0.625, 0.75, 0.6562, 0.25, 0.6562, 0.3125, 0.625, 0.3125, 0.625, 0.25, 0.6562, 0.6875, 0.6562, 0.75, 0.625, 0.75, 0.625, 0.6875, 0.6562, 0.1875, 0.6562, 0.25, 0.625, 0.25, 0.625, 0.1875, 0.6562, 0.625, 0.6562, 0.6875, 0.625, 0.6875, 0.625, 0.625, 0.6562, 0.125, 0.6562, 0.1875, 0.625, 0.1875, 0.625, 0.125, 0.6562, 0.5625, 0.6562, 0.625, 0.625, 0.625, 0.625, 0.5625, 0.6562, 0.07975, 0.6562, 0.125, 0.625, 0.125, 0.625, 0.07975, 0.6562, 0.5, 0.6562, 0.5625, 0.625, 0.5625, 0.625, 0.5, 0.6406, 0.0, 0.6562, 0.0625, 0.625, 0.0625, 0.6562, 0.4375, 0.6562, 0.5, 0.625, 0.5, 0.625, 0.4375, 0.625, 0.125, 0.625, 0.1875, 0.5937, 0.1875, 0.5937, 0.125, 0.625, 0.5625, 0.625, 0.625, 0.5937, 0.625, 0.5937, 0.5625, 0.625, 0.07975, 0.625, 0.125, 0.5937, 0.125, 0.5937, 0.07975, 0.625, 0.5, 0.625, 0.5625, 0.5937, 0.5625, 0.5937, 0.5, 0.6094, 0.0, 0.625, 0.0625, 0.5937, 0.0625, 0.625, 0.4375, 0.625, 0.5, 0.5937, 0.5, 0.5937, 0.4375, 0.625, 0.3936, 0.625, 0.4375, 0.5937, 0.4375, 0.5938, 0.3936, 0.625, 0.3438, 0.625, 0.375, 0.5938, 0.375, 0.5938, 0.3438, 0.625, 0.75, 0.625, 0.8125, 0.5937, 0.8125, 0.5937, 0.75, 0.625, 0.25, 0.625, 0.3125, 0.5937, 0.3125, 0.5937, 0.25, 0.625, 0.6875, 0.625, 0.75, 0.5937, 0.75, 0.5937, 0.6875, 0.625, 0.1875, 0.625, 0.25, 0.5937, 0.25, 0.5937, 0.1875, 0.625, 0.625, 0.625, 0.6875, 0.5937, 0.6875, 0.5937, 0.625, 0.5938, 0.3438, 0.5938, 0.375, 0.5625, 0.375, 0.5625, 0.3438, 0.5937, 0.75, 0.5937, 0.8125, 0.5625, 0.8125, 0.5625, 0.75, 0.5937, 0.25, 0.5937, 0.3125, 0.5625, 0.3125, 0.5625, 0.25, 0.5937, 0.6875, 0.5937, 0.75, 0.5625, 0.75, 0.5625, 0.6875, 0.5937, 0.1875, 0.5937, 0.25, 0.5625, 0.25, 0.5625, 0.1875, 0.5937, 0.625, 0.5937, 0.6875, 0.5625, 0.6875, 0.5625, 0.625, 0.5937, 0.125, 0.5937, 0.1875, 0.5625, 0.1875, 0.5625, 0.125, 0.5937, 0.5625, 0.5937, 0.625, 0.5625, 0.625, 0.5625, 0.5625, 0.5937, 0.07975, 0.5937, 0.125, 0.5625, 0.125, 0.5625, 0.07975, 0.5937, 0.5, 0.5937, 0.5625, 0.5625, 0.5625, 0.5625, 0.5, 0.5781, 0.0, 0.5937, 0.0625, 0.5625, 0.0625, 0.5937, 0.4375, 0.5937, 0.5, 0.5625, 0.5, 0.5625, 0.4375, 0.5938, 0.3936, 0.5937, 0.4375, 0.5625, 0.4375, 0.5625, 0.3936, 0.5625, 0.5625, 0.5625, 0.625, 0.5312, 0.625, 0.5312, 0.5625, 0.5625, 0.07975, 0.5625, 0.125, 0.5312, 0.125, 0.5312, 0.07975, 0.5625, 0.5, 0.5625, 0.5625, 0.5312, 0.5625, 0.5312, 0.5, 0.5469, 0.0, 0.5625, 0.0625, 0.5312, 0.0625, 0.5625, 0.4375, 0.5625, 0.5, 0.5312, 0.5, 0.5312, 0.4375, 0.5625, 0.3936, 0.5625, 0.4375, 0.5312, 0.4375, 0.5312, 0.3936, 0.5625, 0.3438, 0.5625, 0.375, 0.5312, 0.375, 0.5312, 0.3438, 0.5625, 0.75, 0.5625, 0.8125, 0.5312, 0.8125, 0.5312, 0.75, 0.5625, 0.25, 0.5625, 0.3125, 0.5312, 0.3125, 0.5312, 0.25, 0.5625, 0.6875, 0.5625, 0.75, 0.5312, 0.75, 0.5312, 0.6875, 0.5625, 0.1875, 0.5625, 0.25, 0.5312, 0.25, 0.5312, 0.1875, 0.5625, 0.625, 0.5625, 0.6875, 0.5312, 0.6875, 0.5312, 0.625, 0.5625, 0.125, 0.5625, 0.1875, 0.5312, 0.1875, 0.5312, 0.125, 0.5312, 0.3438, 0.5312, 0.375, 0.5, 0.375, 0.5, 0.3438, 0.5312, 0.75, 0.5312, 0.8125, 0.5, 0.8125, 0.5, 0.75, 0.5312, 0.25, 0.5312, 0.3125, 0.5, 0.3125, 0.5, 0.25, 0.5312, 0.6875, 0.5312, 0.75, 0.5, 0.75, 0.5, 0.6875, 0.5312, 0.1875, 0.5312, 0.25, 0.5, 0.25, 0.5, 0.1875, 0.5312, 0.625, 0.5312, 0.6875, 0.5, 0.6875, 0.5, 0.625, 0.5312, 0.125, 0.5312, 0.1875, 0.5, 0.1875, 0.5, 0.125, 0.5312, 0.5625, 0.5312, 0.625, 0.5, 0.625, 0.5, 0.5625, 0.5312, 0.07975, 0.5312, 0.125, 0.5, 0.125, 0.5, 0.07975, 0.5312, 0.5, 0.5312, 0.5625, 0.5, 0.5625, 0.5, 0.5, 0.5156, 0.0, 0.5312, 0.0625, 0.5, 0.0625, 0.5312, 0.4375, 0.5312, 0.5, 0.5, 0.5, 0.5, 0.4375, 0.5312, 0.3936, 0.5312, 0.4375, 0.5, 0.4375, 0.5, 0.3936, 0.5, 0.07975, 0.5, 0.125, 0.4687, 0.125, 0.4687, 0.07975, 0.5, 0.5, 0.5, 0.5625, 0.4687, 0.5625, 0.4687, 0.5, 0.4844, 0.0, 0.5, 0.0625, 0.4687, 0.0625, 0.5, 0.4375, 0.5, 0.5, 0.4687, 0.5, 0.4687, 0.4375, 0.5, 0.3936, 0.5, 0.4375, 0.4687, 0.4375, 0.4687, 0.3936, 0.5, 0.3438, 0.5, 0.375, 0.4687, 0.375, 0.4687, 0.3438, 0.5, 0.75, 0.5, 0.8125, 0.4687, 0.8125, 0.4687, 0.75, 0.5, 0.25, 0.5, 0.3125, 0.4687, 0.3125, 0.4687, 0.25, 0.5, 0.6875, 0.5, 0.75, 0.4687, 0.75, 0.4687, 0.6875, 0.5, 0.1875, 0.5, 0.25, 0.4687, 0.25, 0.4687, 0.1875, 0.5, 0.625, 0.5, 0.6875, 0.4687, 0.6875, 0.4687, 0.625, 0.5, 0.125, 0.5, 0.1875, 0.4687, 0.1875, 0.4687, 0.125, 0.5, 0.5625, 0.5, 0.625, 0.4687, 0.625, 0.4687, 0.5625, 0.4687, 0.25, 0.4687, 0.3125, 0.4375, 0.3125, 0.4375, 0.25, 0.4687, 0.6875, 0.4687, 0.75, 0.4375, 0.75, 0.4375, 0.6875, 0.4687, 0.1875, 0.4687, 0.25, 0.4375, 0.25, 0.4375, 0.1875, 0.4687, 0.625, 0.4687, 0.6875, 0.4375, 0.6875, 0.4375, 0.625, 0.4687, 0.125, 0.4687, 0.1875, 0.4375, 0.1875, 0.4375, 0.125, 0.4687, 0.5625, 0.4687, 0.625, 0.4375, 0.625, 0.4375, 0.5625, 0.4687, 0.07975, 0.4687, 0.125, 0.4375, 0.125, 0.4375, 0.07975, 0.4687, 0.5, 0.4687, 0.5625, 0.4375, 0.5625, 0.4375, 0.5, 0.4531, 0.0, 0.4687, 0.0625, 0.4375, 0.0625, 0.4687, 0.4375, 0.4687, 0.5, 0.4375, 0.5, 0.4375, 0.4375, 0.4687, 0.3936, 0.4687, 0.4375, 0.4375, 0.4375, 0.4375, 0.3936, 0.4687, 0.3438, 0.4687, 0.375, 0.4375, 0.375, 0.4375, 0.3438, 0.4687, 0.75, 0.4687, 0.8125, 0.4375, 0.8125, 0.4375, 0.75, 0.4219, 0.0, 0.4375, 0.0625, 0.4062, 0.0625, 0.4375, 0.4375, 0.4375, 0.5, 0.4062, 0.5, 0.4062, 0.4375, 0.4375, 0.3936, 0.4375, 0.4375, 0.4062, 0.4375, 0.4062, 0.3936, 0.4375, 0.3438, 0.4375, 0.375, 0.4062, 0.375, 0.4062, 0.3438, 0.4375, 0.75, 0.4375, 0.8125, 0.4062, 0.8125, 0.4062, 0.75, 0.4375, 0.25, 0.4375, 0.3125, 0.4062, 0.3125, 0.4062, 0.25, 0.4375, 0.6875, 0.4375, 0.75, 0.4062, 0.75, 0.4062, 0.6875, 0.4375, 0.1875, 0.4375, 0.25, 0.4062, 0.25, 0.4062, 0.1875, 0.4375, 0.625, 0.4375, 0.6875, 0.4062, 0.6875, 0.4062, 0.625, 0.4375, 0.125, 0.4375, 0.1875, 0.4062, 0.1875, 0.4062, 0.125, 0.4375, 0.5625, 0.4375, 0.625, 0.4062, 0.625, 0.4062, 0.5625, 0.4375, 0.07975, 0.4375, 0.125, 0.4062, 0.125, 0.4062, 0.07975, 0.4375, 0.5, 0.4375, 0.5625, 0.4062, 0.5625, 0.4062, 0.5, 0.4062, 0.6875, 0.4062, 0.75, 0.375, 0.75, 0.375, 0.6875, 0.3906, 0.1875, 0.3906, 0.25, 0.375, 0.25, 0.375, 0.1875, 0.4062, 0.625, 0.4062, 0.6875, 0.375, 0.6875, 0.375, 0.625, 0.3906, 0.125, 0.3906, 0.1875, 0.375, 0.1875, 0.375, 0.125, 0.3906, 0.07975, 0.3906, 0.125, 0.375, 0.125, 0.375, 0.07975, 0.3906, 0.0, 0.4062, 0.0625, 0.3906, 0.0625, 0.375, 0.0625, 0.3906, 0.3936, 0.3906, 0.4375, 0.375, 0.4375, 0.375, 0.3936, 0.4062, 0.75, 0.4062, 0.8125, 0.375, 0.8125, 0.375, 0.75, 0.3906, 0.25, 0.3906, 0.3125, 0.375, 0.3125, 0.375, 0.25, 0.3594, 0.3936, 0.3594, 0.4375, 0.3437, 0.4375, 0.3437, 0.3936, 0.375, 0.75, 0.375, 0.8125, 0.3437, 0.8125, 0.3437, 0.75, 0.3594, 0.25, 0.3594, 0.3125, 0.3437, 0.3125, 0.3437, 0.25, 0.375, 0.6875, 0.375, 0.75, 0.3437, 0.75, 0.3437, 0.6875, 0.3594, 0.1875, 0.3594, 0.25, 0.3437, 0.25, 0.3437, 0.1875, 0.375, 0.625, 0.375, 0.6875, 0.3437, 0.6875, 0.3437, 0.625, 0.3594, 0.125, 0.3594, 0.1875, 0.3437, 0.1875, 0.3437, 0.125, 0.3594, 0.07975, 0.3594, 0.125, 0.3437, 0.125, 0.3437, 0.07975, 0.3594, 0.0, 0.375, 0.0625, 0.3594, 0.0625, 0.3437, 0.0625, 0.3281, 0.1875, 0.3281, 0.25, 0.3125, 0.25, 0.3125, 0.1875, 0.3437, 0.625, 0.3437, 0.6875, 0.3125, 0.6875, 0.3125, 0.625, 0.3281, 0.125, 0.3281, 0.1875, 0.3125, 0.1875, 0.3125, 0.125, 0.3281, 0.07975, 0.3281, 0.125, 0.3125, 0.125, 0.3125, 0.07975, 0.3281, 0.0, 0.3437, 0.0625, 0.3281, 0.0625, 0.3125, 0.0625, 0.3281, 0.3936, 0.3281, 0.4375, 0.3125, 0.4375, 0.3125, 0.3936, 0.3437, 0.75, 0.3437, 0.8125, 0.3125, 0.8125, 0.3125, 0.75, 0.3281, 0.25, 0.3281, 0.3125, 0.3125, 0.3125, 0.3125, 0.25, 0.3437, 0.6875, 0.3437, 0.75, 0.3125, 0.75, 0.3125, 0.6875, 0.2892, 0.3936, 0.2892, 0.4375, 0.2812, 0.4375, 0.2812, 0.3936, 0.2892, 0.75, 0.2892, 0.8125, 0.2812, 0.8125, 0.2812, 0.75, 0.2969, 0.25, 0.2969, 0.3125, 0.2812, 0.3125, 0.2812, 0.25, 0.2892, 0.6875, 0.2892, 0.75, 0.2812, 0.75, 0.2812, 0.6875, 0.2969, 0.1875, 0.2969, 0.25, 0.2812, 0.25, 0.2812, 0.1875, 0.2892, 0.625, 0.2892, 0.6875, 0.2812, 0.6875, 0.2812, 0.625, 0.2969, 0.125, 0.2969, 0.1875, 0.2812, 0.1875, 0.2812, 0.125, 0.2892, 0.5625, 0.2892, 0.625, 0.2812, 0.625, 0.2812, 0.5625, 0.2969, 0.07975, 0.2969, 0.125, 0.2812, 0.125, 0.2812, 0.07975, 0.2892, 0.5, 0.2892, 0.5625, 0.2812, 0.5625, 0.2812, 0.5, 0.2969, 0.0, 0.3125, 0.0625, 0.2969, 0.0625, 0.2812, 0.0625, 0.2892, 0.4375, 0.2892, 0.5, 0.2812, 0.5, 0.2812, 0.4375, 0.2812, 0.625, 0.2812, 0.6875, 0.25, 0.6875, 0.25, 0.625, 0.2656, 0.125, 0.2656, 0.1875, 0.25, 0.1875, 0.25, 0.125, 0.2656, 0.07975, 0.2656, 0.125, 0.25, 0.125, 0.25, 0.07975, 0.2656, 0.0, 0.2812, 0.0625, 0.2656, 0.0625, 0.25, 0.0625, 0.2656, 0.3936, 0.2656, 0.4375, 0.25, 0.4375, 0.25, 0.3936, 0.2812, 0.75, 0.2812, 0.8125, 0.25, 0.8125, 0.25, 0.75, 0.2656, 0.25, 0.2656, 0.3125, 0.25, 0.3125, 0.25, 0.25, 0.2812, 0.6875, 0.2812, 0.75, 0.25, 0.75, 0.25, 0.6875, 0.2656, 0.1875, 0.2656, 0.25, 0.25, 0.25, 0.25, 0.1875, 0.2344, 0.3936, 0.2344, 0.4375, 0.2187, 0.4375, 0.2187, 0.3936, 0.25, 0.75, 0.25, 0.8125, 0.2188, 0.8125, 0.2187, 0.75, 0.234, 0.25, 0.234, 0.3125, 0.2187, 0.3125, 0.2187, 0.25, 0.25, 0.6875, 0.25, 0.75, 0.2187, 0.75, 0.2187, 0.6875, 0.234, 0.1875, 0.234, 0.25, 0.2187, 0.25, 0.2188, 0.1875, 0.25, 0.625, 0.25, 0.6875, 0.2187, 0.6875, 0.2188, 0.625, 0.234, 0.125, 0.234, 0.1875, 0.2188, 0.1875, 0.2188, 0.125, 0.234, 0.07975, 0.234, 0.125, 0.2188, 0.125, 0.2188, 0.07975, 0.2344, 0.0, 0.25, 0.0625, 0.234, 0.0625, 0.2188, 0.0625, 0.2026, 0.125, 0.2026, 0.1875, 0.1875, 0.1875, 0.1875, 0.125, 0.2026, 0.07975, 0.2026, 0.125, 0.1875, 0.125, 0.1875, 0.07975, 0.2031, 0.0, 0.2188, 0.0625, 0.2026, 0.0625, 0.1875, 0.0625, 0.2031, 0.3936, 0.2031, 0.4375, 0.1875, 0.4375, 0.1875, 0.3936, 0.2187, 0.75, 0.2188, 0.8125, 0.1875, 0.8125, 0.1875, 0.75, 0.2026, 0.25, 0.2026, 0.3125, 0.1875, 0.3125, 0.1875, 0.25, 0.2187, 0.6875, 0.2187, 0.75, 0.1875, 0.75, 0.1875, 0.6875, 0.2026, 0.1875, 0.2026, 0.25, 0.1875, 0.25, 0.1875, 0.1875, 0.2188, 0.625, 0.2187, 0.6875, 0.1875, 0.6875, 0.1875, 0.625, 0.1875, 0.3438, 0.1875, 0.375, 0.1563, 0.375, 0.1563, 0.3438, 0.1875, 0.75, 0.1875, 0.8125, 0.1563, 0.8125, 0.1563, 0.75, 0.1875, 0.25, 0.1875, 0.3125, 0.1562, 0.3125, 0.1563, 0.25, 0.1875, 0.6875, 0.1875, 0.75, 0.1563, 0.75, 0.1562, 0.6875, 0.1875, 0.1875, 0.1875, 0.25, 0.1563, 0.25, 0.1563, 0.1875, 0.1875, 0.625, 0.1875, 0.6875, 0.1562, 0.6875, 0.1563, 0.625, 0.1875, 0.125, 0.1875, 0.1875, 0.1563, 0.1875, 0.1563, 0.125, 0.1875, 0.5625, 0.1875, 0.625, 0.1563, 0.625, 0.1562, 0.5625, 0.1875, 0.07975, 0.1875, 0.125, 0.1563, 0.125, 0.1563, 0.07975, 0.1875, 0.5, 0.1875, 0.5625, 0.1562, 0.5625, 0.1562, 0.5, 0.1719, 0.0, 0.1875, 0.0625, 0.1563, 0.0625, 0.1875, 0.4375, 0.1875, 0.5, 0.1562, 0.5, 0.1562, 0.4375, 0.1875, 0.3936, 0.1875, 0.4375, 0.1562, 0.4375, 0.1563, 0.3936, 0.1563, 0.07975, 0.1563, 0.125, 0.125, 0.125, 0.125, 0.07975, 0.1562, 0.5, 0.1562, 0.5625, 0.125, 0.5625, 0.125, 0.5, 0.1406, 0.0, 0.1563, 0.0625, 0.125, 0.0625, 0.1562, 0.4375, 0.1562, 0.5, 0.125, 0.5, 0.125, 0.4375, 0.1563, 0.3936, 0.1562, 0.4375, 0.125, 0.4375, 0.125, 0.3936, 0.1563, 0.3438, 0.1563, 0.375, 0.125, 0.375, 0.125, 0.3438, 0.1563, 0.75, 0.1563, 0.8125, 0.125, 0.8125, 0.125, 0.75, 0.1563, 0.25, 0.1562, 0.3125, 0.125, 0.3125, 0.125, 0.25, 0.1562, 0.6875, 0.1563, 0.75, 0.125, 0.75, 0.125, 0.6875, 0.1563, 0.1875, 0.1563, 0.25, 0.125, 0.25, 0.125, 0.1875, 0.1563, 0.625, 0.1562, 0.6875, 0.125, 0.6875, 0.125, 0.625, 0.1563, 0.125, 0.1563, 0.1875, 0.125, 0.1875, 0.125, 0.125, 0.1562, 0.5625, 0.1563, 0.625, 0.125, 0.625, 0.125, 0.5625, 0.125, 0.75, 0.125, 0.8125, 0.09375, 0.8125, 0.09375, 0.75, 0.125, 0.25, 0.125, 0.3125, 0.09375, 0.3125, 0.09375, 0.25, 0.125, 0.6875, 0.125, 0.75, 0.09375, 0.75, 0.09375, 0.6875, 0.125, 0.1875, 0.125, 0.25, 0.09375, 0.25, 0.09375, 0.1875, 0.125, 0.625, 0.125, 0.6875, 0.09375, 0.6875, 0.09375, 0.625, 0.125, 0.125, 0.125, 0.1875, 0.09375, 0.1875, 0.09375, 0.125, 0.125, 0.5625, 0.125, 0.625, 0.09375, 0.625, 0.09375, 0.5625, 0.125, 0.07975, 0.125, 0.125, 0.09375, 0.125, 0.09375, 0.07975, 0.125, 0.5, 0.125, 0.5625, 0.09375, 0.5625, 0.09375, 0.5, 0.1094, 0.0, 0.125, 0.0625, 0.09375, 0.0625, 0.125, 0.4375, 0.125, 0.5, 0.09375, 0.5, 0.09375, 0.4375, 0.125, 0.3936, 0.125, 0.4375, 0.09375, 0.4375, 0.09375, 0.3936, 0.125, 0.3438, 0.125, 0.375, 0.09375, 0.375, 0.09375, 0.3437, 0.09375, 0.5, 0.09375, 0.5625, 0.0625, 0.5625, 0.0625, 0.5, 0.07813, 0.0, 0.09375, 0.0625, 0.0625, 0.0625, 0.09375, 0.4375, 0.09375, 0.5, 0.0625, 0.5, 0.0625, 0.4375, 0.09375, 0.3936, 0.09375, 0.4375, 0.0625, 0.4375, 0.0625, 0.3936, 0.09375, 0.3437, 0.09375, 0.375, 0.0625, 0.375, 0.0625, 0.3438, 0.09375, 0.75, 0.09375, 0.8125, 0.0625, 0.8125, 0.0625, 0.75, 0.09375, 0.25, 0.09375, 0.3125, 0.0625, 0.3125, 0.0625, 0.25, 0.09375, 0.6875, 0.09375, 0.75, 0.0625, 0.75, 0.0625, 0.6875, 0.09375, 0.1875, 0.09375, 0.25, 0.0625, 0.25, 0.0625, 0.1875, 0.09375, 0.625, 0.09375, 0.6875, 0.0625, 0.6875, 0.0625, 0.625, 0.09375, 0.125, 0.09375, 0.1875, 0.0625, 0.1875, 0.0625, 0.125, 0.09375, 0.5625, 0.09375, 0.625, 0.0625, 0.625, 0.0625, 0.5625, 0.09375, 0.07975, 0.09375, 0.125, 0.0625, 0.125, 0.0625, 0.07975, 0.0625, 0.25, 0.0625, 0.3125, 0.03125, 0.3125, 0.03125, 0.25, 0.0625, 0.6875, 0.0625, 0.75, 0.03125, 0.75, 0.03125, 0.6875, 0.0625, 0.1875, 0.0625, 0.25, 0.03125, 0.25, 0.03125, 0.1875, 0.0625, 0.625, 0.0625, 0.6875, 0.03125, 0.6875, 0.03125, 0.625, 0.0625, 0.125, 0.0625, 0.1875, 0.03125, 0.1875, 0.03125, 0.125, 0.0625, 0.5625, 0.0625, 0.625, 0.03125, 0.625, 0.03125, 0.5625, 0.0625, 0.07975, 0.0625, 0.125, 0.03125, 0.125, 0.03125, 0.07975, 0.0625, 0.5, 0.0625, 0.5625, 0.03125, 0.5625, 0.03125, 0.5, 0.04688, 0.0, 0.0625, 0.0625, 0.03125, 0.0625, 0.0625, 0.4375, 0.0625, 0.5, 0.03125, 0.5, 0.03125, 0.4375, 0.0625, 0.3936, 0.0625, 0.4375, 0.03125, 0.4375, 0.03125, 0.3936, 0.0625, 0.3438, 0.0625, 0.375, 0.03125, 0.375, 0.03125, 0.3438, 0.0625, 0.75, 0.0625, 0.8125, 0.03125, 0.8125, 0.03125, 0.75, 0.01563, 0.0, 0.03125, 0.0625, 2.384e-07, 0.0625, 0.03125, 0.4375, 0.03125, 0.5, 0.0, 0.5, 0.0, 0.4375, 0.03125, 0.3936, 0.03125, 0.4375, 0.0, 0.4375, 4.184e-08, 0.3936, 0.03125, 0.3438, 0.03125, 0.375, 5.96e-08, 0.375, 2.98e-08, 0.3438, 0.03125, 0.75, 0.03125, 0.8125, 5.96e-08, 0.8125, 0.0, 0.75, 0.03125, 0.25, 0.03125, 0.3125, 0.0, 0.3125, 0.0, 0.25, 0.03125, 0.6875, 0.03125, 0.75, 0.0, 0.75, 0.0, 0.6875, 0.03125, 0.1875, 0.03125, 0.25, 0.0, 0.25, 5.96e-08, 0.1875, 0.03125, 0.625, 0.03125, 0.6875, 0.0, 0.6875, 5.96e-08, 0.625, 0.03125, 0.125, 0.03125, 0.1875, 5.96e-08, 0.1875, 8.941e-08, 0.125, 0.03125, 0.5625, 0.03125, 0.625, 5.96e-08, 0.625, 0.0, 0.5625, 0.03125, 0.07975, 0.03125, 0.125, 8.941e-08, 0.125, 1.973e-07, 0.07975, 0.03125, 0.5, 0.03125, 0.5625, 0.0, 0.5625, 0.0, 0.5, 1.0, 0.6875, 1.0, 0.75, 0.9688, 0.75, 0.9688, 0.6875, 1.0, 0.1875, 1.0, 0.25, 0.9688, 0.25, 0.9688, 0.1875, 1.0, 0.625, 1.0, 0.6875, 0.9688, 0.6875, 0.9688, 0.625, 1.0, 0.125, 1.0, 0.1875, 0.9688, 0.1875, 0.9688, 0.125, 1.0, 0.5625, 1.0, 0.625, 0.9688, 0.625, 0.9688, 0.5625, 1.0, 0.07975, 1.0, 0.125, 0.9688, 0.125, 0.9688, 0.07975, 1.0, 0.5, 1.0, 0.5625, 0.9688, 0.5625, 0.9688, 0.5, 0.9844, 0.0, 1.0, 0.0625, 0.9688, 0.0625, 1.0, 0.4375, 1.0, 0.5, 0.9688, 0.5, 0.9688, 0.4375, 1.0, 0.3936, 1.0, 0.4375, 0.9688, 0.4375, 0.9687, 0.3936, 1.0, 0.3438, 1.0, 0.375, 0.9688, 0.375, 0.9688, 0.3437, 1.0, 0.75, 1.0, 0.8125, 0.9688, 0.8125, 0.9688, 0.75, 1.0, 0.25, 1.0, 0.3125, 0.9688, 0.3125, 0.9688, 0.25, 0.9688, 0.4375, 0.9688, 0.5, 0.9375, 0.5, 0.9375, 0.4375, 0.9687, 0.3936, 0.9688, 0.4375, 0.9375, 0.4375, 0.9375, 0.3936, 0.9688, 0.3437, 0.9688, 0.375, 0.9375, 0.375, 0.9375, 0.3437, 0.9688, 0.75, 0.9688, 0.8125, 0.9375, 0.8125, 0.9375, 0.75, 0.9688, 0.25, 0.9688, 0.3125, 0.9375, 0.3125, 0.9375, 0.25, 0.9688, 0.6875, 0.9688, 0.75, 0.9375, 0.75, 0.9375, 0.6875, 0.9688, 0.1875, 0.9688, 0.25, 0.9375, 0.25, 0.9375, 0.1875, 0.9688, 0.625, 0.9688, 0.6875, 0.9375, 0.6875, 0.9375, 0.625, 0.9688, 0.125, 0.9688, 0.1875, 0.9375, 0.1875, 0.9375, 0.125, 0.9688, 0.5625, 0.9688, 0.625, 0.9375, 0.625, 0.9375, 0.5625, 0.9688, 0.07975, 0.9688, 0.125, 0.9375, 0.125, 0.9375, 0.07975, 0.9688, 0.5, 0.9688, 0.5625, 0.9375, 0.5625, 0.9375, 0.5, 0.9531, 0.0, 0.9688, 0.0625, 0.9375, 0.0625, 0.9375, 0.1875, 0.9375, 0.25, 0.9062, 0.25, 0.9062, 0.1875, 0.9375, 0.625, 0.9375, 0.6875, 0.9062, 0.6875, 0.9062, 0.625, 0.9375, 0.125, 0.9375, 0.1875, 0.9062, 0.1875, 0.9063, 0.125, 0.9375, 0.5625, 0.9375, 0.625, 0.9062, 0.625, 0.9062, 0.5625, 0.9375, 0.07975, 0.9375, 0.125, 0.9063, 0.125, 0.9063, 0.07975, 0.9375, 0.5, 0.9375, 0.5625, 0.9062, 0.5625, 0.9062, 0.5, 0.9219, 0.0, 0.9375, 0.0625, 0.9063, 0.0625, 0.9375, 0.4375, 0.9375, 0.5, 0.9062, 0.5, 0.9062, 0.4375, 0.9375, 0.3936, 0.9375, 0.4375, 0.9062, 0.4375, 0.9062, 0.3936, 0.9375, 0.3437, 0.9375, 0.375, 0.9062, 0.375, 0.9062, 0.3437, 0.9375, 0.75, 0.9375, 0.8125, 0.9062, 0.8125, 0.9062, 0.75, 0.9375, 0.25, 0.9375, 0.3125, 0.9062, 0.3125, 0.9062, 0.25, 0.9375, 0.6875, 0.9375, 0.75, 0.9062, 0.75, 0.9062, 0.6875, 0.9062, 0.3936, 0.9062, 0.4375, 0.875, 0.4375, 0.875, 0.3936, 0.9062, 0.3437, 0.9062, 0.375, 0.875, 0.375, 0.875, 0.3437, 0.9062, 0.75, 0.9062, 0.8125, 0.875, 0.8125, 0.875, 0.75, 0.9062, 0.25, 0.9062, 0.3125, 0.875, 0.3125, 0.875, 0.25, 0.9062, 0.6875, 0.9062, 0.75, 0.875, 0.75, 0.875, 0.6875, 0.9062, 0.1875, 0.9062, 0.25, 0.875, 0.25, 0.875, 0.1875, 0.9062, 0.625, 0.9062, 0.6875, 0.875, 0.6875, 0.875, 0.625, 0.9063, 0.125, 0.9062, 0.1875, 0.875, 0.1875, 0.875, 0.125, 0.9062, 0.5625, 0.9062, 0.625, 0.875, 0.625, 0.875, 0.5625, 0.9063, 0.07975, 0.9063, 0.125, 0.875, 0.125, 0.875, 0.07975, 0.9062, 0.5, 0.9062, 0.5625, 0.875, 0.5625, 0.875, 0.5, 0.8906, 0.0, 0.9063, 0.0625, 0.875, 0.0625, 0.9062, 0.4375, 0.9062, 0.5, 0.875, 0.5, 0.875, 0.4375, 0.875, 0.125, 0.875, 0.1875, 0.8438, 0.1875, 0.8438, 0.125, 0.875, 0.5625, 0.875, 0.625, 0.8438, 0.625, 0.8438, 0.5625, 0.875, 0.07975, 0.875, 0.125, 0.8438, 0.125, 0.8438, 0.07975, 0.875, 0.5, 0.875, 0.5625, 0.8438, 0.5625, 0.8438, 0.5, 0.8594, 0.0, 0.875, 0.0625, 0.8438, 0.0625, 0.875, 0.4375, 0.875, 0.5, 0.8438, 0.5, 0.8438, 0.4375, 0.875, 0.3936, 0.875, 0.4375, 0.8438, 0.4375, 0.8438, 0.3936, 0.875, 0.3437, 0.875, 0.375, 0.8438, 0.375, 0.8438, 0.3437, 0.875, 0.75, 0.875, 0.8125, 0.8438, 0.8125, 0.8438, 0.75, 0.875, 0.25, 0.875, 0.3125, 0.8438, 0.3125, 0.8438, 0.25, 0.875, 0.6875, 0.875, 0.75, 0.8438, 0.75, 0.8438, 0.6875, 0.875, 0.1875, 0.875, 0.25, 0.8438, 0.25, 0.8438, 0.1875, 0.875, 0.625, 0.875, 0.6875, 0.8438, 0.6875, 0.8438, 0.625, 0.8438, 0.3437, 0.8438, 0.375, 0.8125, 0.375, 0.8125, 0.3438, 0.8438, 0.75, 0.8438, 0.8125, 0.8125, 0.8125, 0.8125, 0.75, 0.8438, 0.25, 0.8438, 0.3125, 0.8125, 0.3125, 0.8125, 0.25, 0.8438, 0.6875, 0.8438, 0.75, 0.8125, 0.75, 0.8125, 0.6875, 0.8438, 0.1875, 0.8438, 0.25, 0.8125, 0.25, 0.8125, 0.1875, 0.8438, 0.625, 0.8438, 0.6875, 0.8125, 0.6875, 0.8125, 0.625, 0.8438, 0.125, 0.8438, 0.1875, 0.8125, 0.1875, 0.8125, 0.125, 0.8438, 0.5625, 0.8438, 0.625, 0.8125, 0.625, 0.8125, 0.5625, 0.8438, 0.07975, 0.8438, 0.125, 0.8125, 0.125, 0.8125, 0.07975, 0.8438, 0.5, 0.8438, 0.5625, 0.8125, 0.5625, 0.8125, 0.5, 0.8281, 0.0, 0.8438, 0.0625, 0.8125, 0.0625, 0.8438, 0.4375, 0.8438, 0.5, 0.8125, 0.5, 0.8125, 0.4375, 0.8438, 0.3936, 0.8438, 0.4375, 0.8125, 0.4375, 0.8125, 0.3936, 0.8125, 0.5625, 0.8125, 0.625, 0.7812, 0.625, 0.7812, 0.5625, 0.8125, 0.07975, 0.8125, 0.125, 0.7812, 0.125, 0.7812, 0.07975, 0.8125, 0.5, 0.8125, 0.5625, 0.7812, 0.5625, 0.7812, 0.5, 0.7969, 0.0, 0.8125, 0.0625, 0.7812, 0.0625, 0.8125, 0.4375, 0.8125, 0.5, 0.7812, 0.5, 0.7812, 0.4375, 0.8125, 0.3936, 0.8125, 0.4375, 0.7812, 0.4375, 0.7812, 0.3936, 0.8125, 0.3438, 0.8125, 0.375, 0.7812, 0.375, 0.7812, 0.3437, 0.8125, 0.75, 0.8125, 0.8125, 0.7812, 0.8125, 0.7812, 0.75, 0.8125, 0.25, 0.8125, 0.3125, 0.7812, 0.3125, 0.7812, 0.25, 0.8125, 0.6875, 0.8125, 0.75, 0.7812, 0.75, 0.7812, 0.6875, 0.8125, 0.1875, 0.8125, 0.25, 0.7812, 0.25, 0.7812, 0.1875, 0.8125, 0.625, 0.8125, 0.6875, 0.7812, 0.6875, 0.7812, 0.625, 0.8125, 0.125, 0.8125, 0.1875, 0.7812, 0.1875, 0.7812, 0.125, 0.7812, 0.3437, 0.7812, 0.375, 0.75, 0.375, 0.75, 0.3437, 0.7812, 0.75, 0.7812, 0.8125, 0.75, 0.8125, 0.75, 0.75, 0.7812, 0.25, 0.7812, 0.3125, 0.75, 0.3125, 0.75, 0.25, 0.7812, 0.6875, 0.7812, 0.75, 0.75, 0.75, 0.75, 0.6875, 0.7812, 0.1875, 0.7812, 0.25, 0.75, 0.25, 0.75, 0.1875, 0.7812, 0.625, 0.7812, 0.6875, 0.75, 0.6875, 0.75, 0.625, 0.7812, 0.125, 0.7812, 0.1875, 0.75, 0.1875, 0.75, 0.125, 0.7812, 0.5625, 0.7812, 0.625, 0.75, 0.625, 0.75, 0.5625, 0.7812, 0.07975, 0.7812, 0.125, 0.75, 0.125, 0.75, 0.07975, 0.7812, 0.5, 0.7812, 0.5625, 0.75, 0.5625, 0.75, 0.5, 0.7656, 0.0, 0.7812, 0.0625, 0.75, 0.0625, 0.7812, 0.4375, 0.7812, 0.5, 0.75, 0.5, 0.75, 0.4375, 0.7812, 0.3936, 0.7812, 0.4375, 0.75, 0.4375, 0.75, 0.3936, 0.7812, 0.0625, 0.7812, 0.07975, 0.75, 0.07975, 0.75, 0.0625, 0.8125, 0.0625, 0.8125, 0.07975, 0.7812, 0.07975, 0.7812, 0.0625, 0.8438, 0.0625, 0.8438, 0.07975, 0.8125, 0.07975, 0.8125, 0.0625, 0.875, 0.0625, 0.875, 0.07975, 0.8438, 0.07975, 0.8438, 0.0625, 0.9063, 0.0625, 0.9063, 0.07975, 0.875, 0.07975, 0.875, 0.0625, 0.9375, 0.0625, 0.9375, 0.07975, 0.9063, 0.07975, 0.9063, 0.0625, 0.9688, 0.0625, 0.9688, 0.07975, 0.9375, 0.07975, 0.9375, 0.0625, 1.0, 0.0625, 1.0, 0.07975, 0.9688, 0.07975, 0.9688, 0.0625, 0.03125, 0.0625, 0.03125, 0.07975, 1.973e-07, 0.07975, 2.384e-07, 0.0625, 0.0625, 0.0625, 0.0625, 0.07975, 0.03125, 0.07975, 0.03125, 0.0625, 0.09375, 0.0625, 0.09375, 0.07975, 0.0625, 0.07975, 0.0625, 0.0625, 0.125, 0.0625, 0.125, 0.07975, 0.09375, 0.07975, 0.09375, 0.0625, 0.1563, 0.0625, 0.1563, 0.07975, 0.125, 0.07975, 0.125, 0.0625, 0.1875, 0.0625, 0.1875, 0.07975, 0.1563, 0.07975, 0.1563, 0.0625, 0.2026, 0.0625, 0.2026, 0.07975, 0.1875, 0.07975, 0.1875, 0.0625, 0.234, 0.0625, 0.234, 0.07975, 0.2188, 0.07975, 0.2188, 0.0625, 0.2656, 0.0625, 0.2656, 0.07975, 0.25, 0.07975, 0.25, 0.0625, 0.2969, 0.0625, 0.2969, 0.07975, 0.2812, 0.07975, 0.2812, 0.0625, 0.3281, 0.0625, 0.3281, 0.07975, 0.3125, 0.07975, 0.3125, 0.0625, 0.3594, 0.0625, 0.3594, 0.07975, 0.3437, 0.07975, 0.3437, 0.0625, 0.3906, 0.0625, 0.3906, 0.07975, 0.375, 0.07975, 0.375, 0.0625, 0.4375, 0.0625, 0.4375, 0.07975, 0.4062, 0.07975, 0.4062, 0.0625, 0.4687, 0.0625, 0.4687, 0.07975, 0.4375, 0.07975, 0.4375, 0.0625, 0.5, 0.0625, 0.5, 0.07975, 0.4687, 0.07975, 0.4687, 0.0625, 0.5312, 0.0625, 0.5312, 0.07975, 0.5, 0.07975, 0.5, 0.0625, 0.5625, 0.0625, 0.5625, 0.07975, 0.5312, 0.07975, 0.5312, 0.0625, 0.5937, 0.0625, 0.5937, 0.07975, 0.5625, 0.07975, 0.5625, 0.0625, 0.625, 0.0625, 0.625, 0.07975, 0.5937, 0.07975, 0.5937, 0.0625, 0.6562, 0.0625, 0.6562, 0.07975, 0.625, 0.07975, 0.625, 0.0625, 0.6875, 0.0625, 0.6875, 0.07975, 0.6562, 0.07975, 0.6562, 0.0625, 0.7187, 0.0625, 0.7187, 0.07975, 0.6875, 0.07975, 0.6875, 0.0625, 0.75, 0.0625, 0.75, 0.07975, 0.7187, 0.07975, 0.7187, 0.0625, 0.7812, 0.3125, 0.7812, 0.3437, 0.75, 0.3437, 0.75, 0.3125, 0.8125, 0.3125, 0.8125, 0.3438, 0.7812, 0.3437, 0.7812, 0.3125, 0.8438, 0.3125, 0.8438, 0.3437, 0.8125, 0.3438, 0.8125, 0.3125, 0.875, 0.3125, 0.875, 0.3437, 0.8438, 0.3437, 0.8438, 0.3125, 0.9062, 0.3125, 0.9062, 0.3437, 0.875, 0.3437, 0.875, 0.3125, 0.9375, 0.3125, 0.9375, 0.3437, 0.9062, 0.3437, 0.9062, 0.3125, 0.9688, 0.3125, 0.9688, 0.3437, 0.9375, 0.3437, 0.9375, 0.3125, 1.0, 0.3125, 1.0, 0.3438, 0.9688, 0.3437, 0.9688, 0.3125, 0.03125, 0.3125, 0.03125, 0.3438, 2.98e-08, 0.3438, 0.0, 0.3125, 0.0625, 0.3125, 0.0625, 0.3438, 0.03125, 0.3438, 0.03125, 0.3125, 0.09375, 0.3125, 0.09375, 0.3437, 0.0625, 0.3438, 0.0625, 0.3125, 0.125, 0.3125, 0.125, 0.3438, 0.09375, 0.3437, 0.09375, 0.3125, 0.1562, 0.3125, 0.1563, 0.3438, 0.125, 0.3438, 0.125, 0.3125, 0.1875, 0.3125, 0.1875, 0.3438, 0.1563, 0.3438, 0.1562, 0.3125, 0.4375, 0.3125, 0.4375, 0.3438, 0.4062, 0.3438, 0.4062, 0.3125, 0.4687, 0.3125, 0.4687, 0.3438, 0.4375, 0.3438, 0.4375, 0.3125, 0.5, 0.3125, 0.5, 0.3438, 0.4687, 0.3438, 0.4687, 0.3125, 0.5312, 0.3125, 0.5312, 0.3438, 0.5, 0.3438, 0.5, 0.3125, 0.5625, 0.3125, 0.5625, 0.3438, 0.5312, 0.3438, 0.5312, 0.3125, 0.5937, 0.3125, 0.5938, 0.3438, 0.5625, 0.3438, 0.5625, 0.3125, 0.625, 0.3125, 0.625, 0.3438, 0.5938, 0.3438, 0.5937, 0.3125, 0.6562, 0.3125, 0.6562, 0.3438, 0.625, 0.3438, 0.625, 0.3125, 0.6875, 0.3125, 0.6875, 0.3438, 0.6562, 0.3438, 0.6562, 0.3125, 0.7188, 0.3125, 0.7187, 0.3438, 0.6875, 0.3438, 0.6875, 0.3125, 0.75, 0.3125, 0.75, 0.3437, 0.7187, 0.3438, 0.7188, 0.3125, 0.7812, 0.375, 0.7812, 0.3936, 0.75, 0.3936, 0.75, 0.375, 0.8125, 0.375, 0.8125, 0.3936, 0.7812, 0.3936, 0.7812, 0.375, 0.8438, 0.375, 0.8438, 0.3936, 0.8125, 0.3936, 0.8125, 0.375, 0.875, 0.375, 0.875, 0.3936, 0.8438, 0.3936, 0.8438, 0.375, 0.9062, 0.375, 0.9062, 0.3936, 0.875, 0.3936, 0.875, 0.375, 0.9375, 0.375, 0.9375, 0.3936, 0.9062, 0.3936, 0.9062, 0.375, 0.9688, 0.375, 0.9687, 0.3936, 0.9375, 0.3936, 0.9375, 0.375, 1.0, 0.375, 1.0, 0.3936, 0.9687, 0.3936, 0.9688, 0.375, 0.03125, 0.375, 0.03125, 0.3936, 4.184e-08, 0.3936, 5.96e-08, 0.375, 0.0625, 0.375, 0.0625, 0.3936, 0.03125, 0.3936, 0.03125, 0.375, 0.09375, 0.375, 0.09375, 0.3936, 0.0625, 0.3936, 0.0625, 0.375, 0.125, 0.375, 0.125, 0.3936, 0.09375, 0.3936, 0.09375, 0.375, 0.1563, 0.375, 0.1563, 0.3936, 0.125, 0.3936, 0.125, 0.375, 0.1875, 0.375, 0.1875, 0.3936, 0.1563, 0.3936, 0.1563, 0.375, 0.4375, 0.375, 0.4375, 0.3936, 0.4062, 0.3936, 0.4062, 0.375, 0.4687, 0.375, 0.4687, 0.3936, 0.4375, 0.3936, 0.4375, 0.375, 0.5, 0.375, 0.5, 0.3936, 0.4687, 0.3936, 0.4687, 0.375, 0.5312, 0.375, 0.5312, 0.3936, 0.5, 0.3936, 0.5, 0.375, 0.5625, 0.375, 0.5625, 0.3936, 0.5312, 0.3936, 0.5312, 0.375, 0.5938, 0.375, 0.5938, 0.3936, 0.5625, 0.3936, 0.5625, 0.375, 0.625, 0.375, 0.625, 0.3936, 0.5938, 0.3936, 0.5938, 0.375, 0.6562, 0.375, 0.6562, 0.3936, 0.625, 0.3936, 0.625, 0.375, 0.6875, 0.375, 0.6875, 0.3936, 0.6562, 0.3936, 0.6562, 0.375, 0.7188, 0.375, 0.7188, 0.3936, 0.6875, 0.3936, 0.6875, 0.375, 0.75, 0.375, 0.75, 0.3936, 0.7188, 0.3936, 0.7188, 0.375, 0.3048, 0.4375, 0.3048, 0.5, 0.2972, 0.5, 0.2972, 0.4375, 0.3048, 0.5, 0.3048, 0.5625, 0.2972, 0.5625, 0.2972, 0.5, 0.3048, 0.5625, 0.3048, 0.625, 0.2972, 0.625, 0.2972, 0.5625, 0.3048, 0.625, 0.3048, 0.6875, 0.2972, 0.6875, 0.2972, 0.625, 0.3048, 0.6875, 0.3048, 0.75, 0.2972, 0.75, 0.2972, 0.6875, 0.3048, 0.75, 0.3048, 0.8125, 0.2972, 0.8125, 0.2972, 0.75, 0.3048, 0.3936, 0.3048, 0.4375, 0.2972, 0.4375, 0.2972, 0.3936, 0.3125, 0.3936, 0.3125, 0.4375, 0.3048, 0.4375, 0.3048, 0.3936, 0.3125, 0.75, 0.3125, 0.8125, 0.3048, 0.8125, 0.3048, 0.75, 0.3125, 0.6875, 0.3125, 0.75, 0.3048, 0.75, 0.3048, 0.6875, 0.3125, 0.625, 0.3125, 0.6875, 0.3048, 0.6875, 0.3048, 0.625, 0.3125, 0.5625, 0.3125, 0.625, 0.3048, 0.625, 0.3048, 0.5625, 0.3125, 0.5, 0.3125, 0.5625, 0.3048, 0.5625, 0.3048, 0.5, 0.3125, 0.4375, 0.3125, 0.5, 0.3048, 0.5, 0.3048, 0.4375, 0.2972, 0.4375, 0.2972, 0.5, 0.2892, 0.5, 0.2892, 0.4375, 0.2972, 0.5, 0.2972, 0.5625, 0.2892, 0.5625, 0.2892, 0.5, 0.2972, 0.5625, 0.2972, 0.625, 0.2892, 0.625, 0.2892, 0.5625, 0.2972, 0.625, 0.2972, 0.6875, 0.2892, 0.6875, 0.2892, 0.625, 0.2972, 0.6875, 0.2972, 0.75, 0.2892, 0.75, 0.2892, 0.6875, 0.2972, 0.75, 0.2972, 0.8125, 0.2892, 0.8125, 0.2892, 0.75, 0.2972, 0.3936, 0.2972, 0.4375, 0.2892, 0.4375, 0.2892, 0.3936, 0.2812, 0.3936, 0.2812, 0.4375, 0.2656, 0.4375, 0.2656, 0.3936, 0.3437, 0.3936, 0.3437, 0.4375, 0.3281, 0.4375, 0.3281, 0.3936, 0.375, 0.3936, 0.375, 0.4375, 0.3594, 0.4375, 0.3594, 0.3936, 0.25, 0.3936, 0.25, 0.4375, 0.2344, 0.4375, 0.2344, 0.3936, 0.2187, 0.3936, 0.2187, 0.4375, 0.2031, 0.4375, 0.2031, 0.3936, 0.4062, 0.3936, 0.4062, 0.4375, 0.3906, 0.4375, 0.3906, 0.3936, 0.3437, 0.0625, 0.3437, 0.07975, 0.3281, 0.07975, 0.3281, 0.0625, 0.3437, 0.25, 0.3437, 0.3125, 0.3281, 0.3125, 0.3281, 0.25, 0.3437, 0.07975, 0.3437, 0.125, 0.3281, 0.125, 0.3281, 0.07975, 0.3437, 0.125, 0.3437, 0.1875, 0.3281, 0.1875, 0.3281, 0.125, 0.3437, 0.1875, 0.3437, 0.25, 0.3281, 0.25, 0.3281, 0.1875, 0.375, 0.0625, 0.375, 0.07975, 0.3594, 0.07975, 0.3594, 0.0625, 0.375, 0.07975, 0.375, 0.125, 0.3594, 0.125, 0.3594, 0.07975, 0.375, 0.125, 0.375, 0.1875, 0.3594, 0.1875, 0.3594, 0.125, 0.375, 0.1875, 0.375, 0.25, 0.3594, 0.25, 0.3594, 0.1875, 0.375, 0.25, 0.375, 0.3125, 0.3594, 0.3125, 0.3594, 0.25, 0.4062, 0.0625, 0.4062, 0.07975, 0.3906, 0.07975, 0.3906, 0.0625, 0.4062, 0.25, 0.4062, 0.3125, 0.3906, 0.3125, 0.3906, 0.25, 0.4062, 0.07975, 0.4062, 0.125, 0.3906, 0.125, 0.3906, 0.07975, 0.4062, 0.125, 0.4062, 0.1875, 0.3906, 0.1875, 0.3906, 0.125, 0.4062, 0.1875, 0.4062, 0.25, 0.3906, 0.25, 0.3906, 0.1875, 0.3125, 0.0625, 0.3125, 0.07975, 0.2969, 0.07975, 0.2969, 0.0625, 0.3125, 0.07975, 0.3125, 0.125, 0.2969, 0.125, 0.2969, 0.07975, 0.3125, 0.125, 0.3125, 0.1875, 0.2969, 0.1875, 0.2969, 0.125, 0.3125, 0.1875, 0.3125, 0.25, 0.2969, 0.25, 0.2969, 0.1875, 0.3125, 0.25, 0.3125, 0.3125, 0.2969, 0.3125, 0.2969, 0.25, 0.2812, 0.0625, 0.2812, 0.07975, 0.2656, 0.07975, 0.2656, 0.0625, 0.2812, 0.1875, 0.2812, 0.25, 0.2656, 0.25, 0.2656, 0.1875, 0.2812, 0.25, 0.2812, 0.3125, 0.2656, 0.3125, 0.2656, 0.25, 0.2812, 0.07975, 0.2812, 0.125, 0.2656, 0.125, 0.2656, 0.07975, 0.2812, 0.125, 0.2812, 0.1875, 0.2656, 0.1875, 0.2656, 0.125, 0.25, 0.0625, 0.25, 0.07975, 0.234, 0.07975, 0.234, 0.0625, 0.25, 0.07975, 0.25, 0.125, 0.234, 0.125, 0.234, 0.07975, 0.25, 0.125, 0.25, 0.1875, 0.234, 0.1875, 0.234, 0.125, 0.25, 0.1875, 0.25, 0.25, 0.234, 0.25, 0.234, 0.1875, 0.25, 0.25, 0.25, 0.3125, 0.234, 0.3125, 0.234, 0.25, 0.2188, 0.0625, 0.2188, 0.07975, 0.2026, 0.07975, 0.2026, 0.0625, 0.2188, 0.1875, 0.2187, 0.25, 0.2026, 0.25, 0.2026, 0.1875, 0.2187, 0.25, 0.2187, 0.3125, 0.2026, 0.3125, 0.2026, 0.25, 0.2188, 0.07975, 0.2188, 0.125, 0.2026, 0.125, 0.2026, 0.07975, 0.2188, 0.125, 0.2188, 0.1875, 0.2026, 0.1875, 0.2026, 0.125, 0.2812, 0.625, 0.25, 0.625, 0.2812, 0.5625, 0.3125, 0.5625, 0.3437, 0.625, 0.3125, 0.625])
me_sphere.use_remesh_fix_poles = True
me_sphere.use_remesh_preserve_attributes = False
me_sphere.use_mirror_vertex_groups = False
me_sphere.update()

# ---- objects
ob_pumpkin = bpy.data.objects.new('Pumpkin', me_sphere)

# ---- transforms, parenting, visibility, modifiers, constraints
ob_pumpkin.location = (0.0, 0.0, 0.9885)
ob_pumpkin.lineart.crease_threshold = 0.0
_m = ob_pumpkin.modifiers.new('Subdivision', 'SUBSURF')
_m.uv_smooth = 'PRESERVE_CORNERS'
_m.levels = 0
_m = ob_pumpkin.modifiers.new('Solidify', 'SOLIDIFY')
_m.thickness = 0.06

# ---- collection membership
col_collection.objects.link(ob_pumpkin)

# ---- scene / render settings (as saved in the file)
scene.frame_start = 1; scene.frame_end = 250; scene.frame_set(1)
scene.render.engine = 'BLENDER_EEVEE_NEXT'
scene.cycles.use_denoising = False
scene.cycles.samples = 128
scene.cycles.sampling_pattern = 'TABULATED_SOBOL'
scene.cycles.use_adaptive_sampling = False
scene.cycles.use_light_tree = False
scene.view_settings.view_transform = 'Filmic'
bpy.context.view_layer.update()

# ---- added for rendering (the .blend has no active camera and no usable light): camera, sun
cam_auto = bpy.data.cameras.new('AutoCamera')
cam_auto.lens = 50.0
cam_auto.sensor_width = 36.0
cam_auto.clip_end = 1000.0
ob_auto_camera = bpy.data.objects.new('AutoCamera', cam_auto)
scene.collection.objects.link(ob_auto_camera)
ob_auto_camera.location = (2.9432, -3.51182, 3.29132)
ob_auto_camera.rotation_euler = (1.09748, -7.21219e-08, 0.694738)
scene.camera = ob_auto_camera
light_auto_sun = bpy.data.lights.new('AutoSun', 'SUN')
light_auto_sun.energy = 3.0
light_auto_sun.angle = 0.0523599
ob_auto_sun = bpy.data.objects.new('AutoSun', light_auto_sun)
scene.collection.objects.link(ob_auto_sun)
ob_auto_sun.rotation_euler = (0.872665, 0.174533, 0.523599)
bpy.context.view_layer.update()
